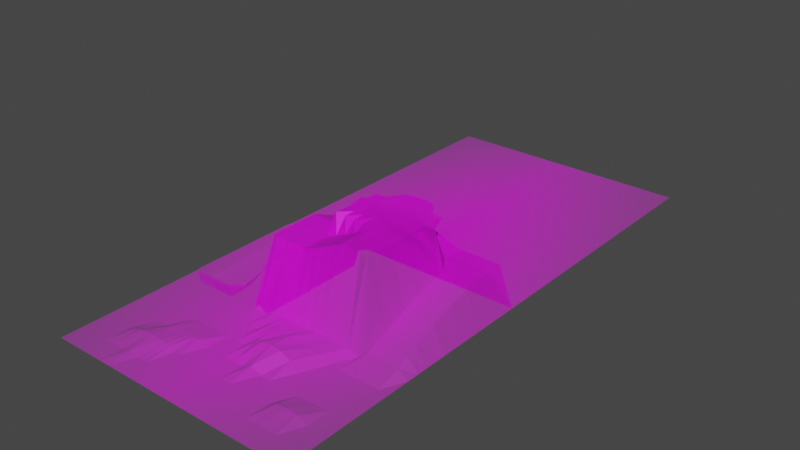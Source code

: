 # Source: Competition_2023_terrain_v2.3.blend  (saved by Blender 4.0.36; exported with 4.5.12 LTS)
import bpy
from mathutils import Matrix  # noqa: F401  (used for matrix-valued properties, if any)

bpy.ops.wm.read_factory_settings(use_empty=True)
scene = bpy.context.scene
scene.name = 'Scene'

# ---- collections
col_collection = bpy.data.collections.new('Collection'); scene.collection.children.link(col_collection)

# ---- images (referenced by path relative to the original .blend; pixels are not part of the script)
import os
ASSET_DIR = os.environ.get("B2B_ASSET_DIR", "")  # directory of the original .blend (textures are referenced by path, not embedded)
HERE = os.path.dirname(os.path.abspath(__file__))  # packed textures are extracted next to this script under _unpacked/

def load_image(name, relpath, width, height, colorspace="sRGB"):
    """Load a texture the original file referenced (path relative to the .blend, or extracted next to this script)."""
    p = next((c for c in (os.path.join(HERE, relpath), os.path.join(ASSET_DIR, relpath)) if relpath and os.path.exists(c)), "")
    if p:
        img = bpy.data.images.load(p, check_existing=True)
        img.name = name
    else:  # same state as the original file: an image datablock whose file is absent (Cycles renders it pink)
        img = bpy.data.images.new(name, width, height)
        img.source = "FILE"
        img.filepath = "//" + (relpath or name)
    img.colorspace_settings.name = colorspace
    return img
img_2023_competition_driving_surface_v0_2_png = load_image('2023_Competition_Driving_Surface_v0.2.png', '2023_Competition_Driving_Surface_v0.2.png', 1024, 1024, 'sRGB')

# ---- materials (node trees are filled in below, after node groups)
mat_2023_competition_driving_surface_v0_2 = bpy.data.materials.new('2023_Competition_Driving_Surface_v0.2')
mat_2023_competition_driving_surface_v0_2.surface_render_method = 'BLENDED'
mat_2023_competition_driving_surface_v0_2.blend_method = 'BLEND'

# ---- material node trees
mat_2023_competition_driving_surface_v0_2.use_nodes = True; mat_2023_competition_driving_surface_v0_2.node_tree.nodes.clear()
_N = mat_2023_competition_driving_surface_v0_2.node_tree.nodes; _L = mat_2023_competition_driving_surface_v0_2.node_tree.links
n0 = _N.new('ShaderNodeOutputMaterial'); n0.name = 'Material Output'; n0.location = (300, 300)
n1 = _N.new('ShaderNodeTexImage'); n1.name = 'Image Texture'; n1.location = (-200, 300)
n1.image = img_2023_competition_driving_surface_v0_2_png
n1.extension = 'CLIP'
n2 = _N.new('ShaderNodeBsdfPrincipled'); n2.name = 'Principled BSDF'; n2.location = (0, 300)
n2.distribution = 'GGX'
n2.subsurface_method = 'RANDOM_WALK_SKIN'
n2.inputs[3].default_value = 1.45
n2.inputs[27].default_value = (0.0, 0.0, 0.0, 1.0)
n2.inputs[28].default_value = 1.0
_L.new(n1.outputs[0], n2.inputs[0])
_L.new(n1.outputs[1], n2.inputs[4])
_L.new(n2.outputs[0], n0.inputs[0])
n0.is_active_output = True

# ---- world
world_world = bpy.data.worlds.new('World'); scene.world = world_world
world_world.use_nodes = True; world_world.node_tree.nodes.clear()
_N = world_world.node_tree.nodes; _L = world_world.node_tree.links
n0 = _N.new('ShaderNodeOutputWorld'); n0.name = 'World Output'; n0.location = (300, 300)
n1 = _N.new('ShaderNodeBackground'); n1.name = 'Background'; n1.location = (10, 300)
n1.inputs[0].default_value = (0.05088, 0.05088, 0.05088, 1.0)
_L.new(n1.outputs[0], n0.inputs[0])
n0.is_active_output = True
world_world.color = (0.05088, 0.05088, 0.05088)
world_world.use_sun_shadow = False
world_world.sun_shadow_jitter_overblur = 0.0

# ---- meshes
me_2023_competition_driving_surface_v0_2 = bpy.data.meshes.new('2023_Competition_Driving_Surface_v0.2')
me_2023_competition_driving_surface_v0_2.from_pydata([(-0.2307, -0.5, 0.0), (0.2307, -0.5, 0.0), (-0.2307, 0.5, 0.0), (0.2307, 0.5, 0.0), (-0.2307, 0.46, 0.0), (-0.2307, 0.42, 0.0), (-0.2307, 0.38, 0.0), (-0.2307, 0.34, 0.0), (-0.2307, 0.3, 0.0), (-0.2307, 0.26, 0.0), (-0.2307, 0.22, 0.0), (-0.2307, 0.18, 0.0), (-0.2307, 0.14, 0.0), (-0.2307, 0.1, 0.0), (-0.2307, 0.06, 0.0), (-0.2307, 0.02, 0.0), (-0.2307, -0.02, 0.0), (-0.2307, -0.03203, -0.024), (-0.2307, -0.1, -0.024), (-0.2307, -0.14, -0.024), (-0.2307, -0.18, -0.024), (-0.2307, -0.2332, -0.024), (-0.2307, -0.26, 0.0), (-0.2307, -0.3, 0.0), (-0.2307, -0.34, 0.0), (-0.2307, -0.38, 0.0), (-0.2307, -0.42, 0.0), (-0.2307, -0.46, 0.0), (-0.2122, -0.5, 0.0), (-0.1938, -0.5, 0.0), (-0.1753, -0.5, 0.0), (-0.1568, -0.5, 0.0), (-0.1384, -0.5, 0.0), (-0.1199, -0.5, 0.0), (-0.1015, -0.5, 0.0), (-0.08304, -0.5, 0.0), (-0.06458, -0.5, 0.0), (-0.04613, -0.5, 0.0), (-0.02768, -0.5, 0.0), (-0.009226, -0.5, 0.0), (0.009226, -0.5, 0.0), (0.02768, -0.5, 0.0), (0.04613, -0.5, 0.0), (0.06458, -0.5, 0.0), (0.08304, -0.5, 0.0), (0.1015, -0.5, 0.0), (0.1199, -0.5, 0.0), (0.1384, -0.5, 0.0), (0.1568, -0.5, 0.0), (0.1753, -0.5, 0.0), (0.1938, -0.5, 0.0), (0.2122, -0.5, 0.0), (0.2307, -0.46, 0.0), (0.2307, -0.42, 0.0), (0.2307, -0.38, 0.0), (0.2307, -0.34, 0.0), (0.2307, -0.3, 0.0), (0.2307, -0.26, 0.0), (0.2307, -0.22, 0.0), (0.2307, -0.18, 0.0), (0.2307, -0.14, 0.0), (0.2307, -0.1, 0.0), (0.2307, -0.06, 0.0), (0.2307, -0.02, 0.0), (0.2307, 0.02, 0.0), (0.2307, 0.06, 0.0), (0.2307, 0.1, 0.0), (0.2307, 0.14, 0.0), (0.2307, 0.18, 0.0), (0.2307, 0.22, 0.0), (0.2307, 0.26, 0.0), (0.2307, 0.3, 0.0), (0.2307, 0.34, 0.0), (0.2307, 0.38, 0.0), (0.2307, 0.42, 0.0), (0.2307, 0.46, 0.0), (0.2122, 0.5, 0.0), (0.1938, 0.5, 0.0), (0.1753, 0.5, 0.0), (0.1568, 0.5, 0.0), (0.1384, 0.5, 0.0), (0.1199, 0.5, 0.0), (0.1015, 0.5, 0.0), (0.08304, 0.5, 0.0), (0.06458, 0.5, 0.0), (0.04613, 0.5, 0.0), (0.02768, 0.5, 0.0), (0.009226, 0.5, 0.0), (-0.009226, 0.5, 0.0), (-0.02768, 0.5, 0.0), (-0.04613, 0.5, 0.0), (-0.06458, 0.5, 0.0), (-0.08304, 0.5, 0.0), (-0.1015, 0.5, 0.0), (-0.1199, 0.5, 0.0), (-0.1384, 0.5, 0.0), (-0.1568, 0.5, 0.0), (-0.1753, 0.5, 0.0), (-0.1938, 0.5, 0.0), (-0.2122, 0.5, 0.0), (-0.2122, -0.46, 0.0), (-0.2122, -0.42, 0.0), (-0.2122, -0.38, 0.0), (-0.2122, -0.34, 0.0), (-0.2122, -0.3, 0.0), (-0.2122, -0.26, 0.0), (-0.2122, -0.2332, -0.024), (-0.2122, -0.18, -0.024), (-0.2122, -0.14, -0.024), (-0.2122, -0.1, -0.024), (-0.2122, -0.03203, -0.024), (-0.2122, -0.02, 0.0), (-0.2122, 0.02, 0.0), (-0.2122, 0.06, 0.0), (-0.2122, 0.1, 0.0), (-0.2122, 0.14, 0.0), (-0.2122, 0.18, 0.0), (-0.2122, 0.22, 0.0), (-0.2122, 0.26, 0.0), (-0.2122, 0.3, 0.0), (-0.2122, 0.34, 0.0), (-0.2122, 0.38, 0.0), (-0.2122, 0.42, 0.0), (-0.2122, 0.46, 0.0), (-0.1938, -0.46, 0.0), (-0.1938, -0.42, 0.0), (-0.1938, -0.38, 0.0), (-0.1938, -0.34, 0.0), (-0.1938, -0.3, 0.0), (-0.1938, -0.26, 0.0), (-0.1938, -0.2332, -0.024), (-0.1938, -0.18, -0.024), (-0.1938, -0.14, -0.024), (-0.2018, -0.1, -0.024), (-0.1938, -0.03203, -0.024), (-0.1938, -0.02, 0.0), (-0.1938, 0.02, 0.0), (-0.1938, 0.06, 0.0), (-0.1938, 0.1, 0.0), (-0.1938, 0.14, 0.0), (-0.1938, 0.18, 0.0), (-0.1938, 0.22, 0.0), (-0.1938, 0.26, 0.0), (-0.1938, 0.3, 0.0), (-0.1938, 0.34, 0.0), (-0.1938, 0.38, 0.0), (-0.1938, 0.42, 0.0), (-0.1938, 0.46, 0.0), (-0.1753, -0.46, 0.0), (-0.1753, -0.42, 0.0), (-0.1753, -0.38, 0.0), (-0.1753, -0.34, 0.0), (-0.1753, -0.3, 0.0), (-0.1753, -0.26, 0.0), (-0.1753, -0.2332, -0.024), (-0.1753, -0.18, -0.024), (-0.1864, -0.14, -0.024), (-0.1979, -0.1, -0.024), (-0.1753, -0.03203, -0.024), (-0.1753, -0.02, 0.0), (-0.1753, 0.02, 0.0), (-0.1753, 0.06, 0.0), (-0.1753, 0.1, 0.0), (-0.1753, 0.14, 0.0), (-0.1753, 0.18, 0.0), (-0.1753, 0.22, 0.0), (-0.1753, 0.26, 0.0), (-0.1753, 0.3, 0.0), (-0.1753, 0.34, 0.0), (-0.1753, 0.38, 0.0), (-0.1753, 0.42, 0.0), (-0.1753, 0.46, 0.0), (-0.1568, -0.46, 0.0), (-0.1568, -0.42, 0.006189), (-0.1568, -0.38, 0.0), (-0.1568, -0.34, 0.0), (-0.1568, -0.3, 0.0), (-0.1568, -0.26, 0.0), (-0.1568, -0.2332, -0.024), (-0.162, -0.18, -0.024), (-0.1807, -0.14, -0.024), (-0.1935, -0.1, -0.024), (-0.1568, -0.03203, -0.024), (-0.1568, -0.02, 0.0), (-0.1568, 0.02, 0.0), (-0.1568, 0.06, 0.0), (-0.1568, 0.1, 0.0), (-0.1568, 0.14, 0.0), (-0.1568, 0.18, 0.0), (-0.1568, 0.22, 0.0), (-0.1568, 0.26, 0.0), (-0.1568, 0.3, 0.0), (-0.1568, 0.34, 0.0), (-0.1568, 0.38, 0.0), (-0.1568, 0.42, 0.0), (-0.1568, 0.46, 0.0), (-0.1384, -0.46, 0.0), (-0.1384, -0.42, 0.01086), (-0.1384, -0.38, 0.0), (-0.1384, -0.34, 0.0), (-0.1384, -0.3, 0.0), (-0.1384, -0.26, 0.0), (-0.1303, -0.22, 0.0), (-0.1439, -0.18, 0.0), (-0.1631, -0.14, 0.0), (-0.175, -0.1, 0.0), (-0.1444, -0.06, 0.0), (-0.1384, -0.02, 0.0), (-0.1384, 0.02, 0.0), (-0.1384, 0.06, 0.0), (-0.1384, 0.1, 0.0), (-0.1384, 0.14, 0.0), (-0.1384, 0.18, 0.0), (-0.1384, 0.22, 0.0), (-0.1384, 0.26, 0.0), (-0.1384, 0.3, 0.0), (-0.1384, 0.34, 0.0), (-0.1384, 0.38, 0.0), (-0.1384, 0.42, 0.0), (-0.1384, 0.46, 0.0), (-0.1199, -0.46, 0.004447), (-0.1199, -0.42, 0.01202), (-0.1199, -0.38, 0.007495), (-0.1199, -0.34, 0.0), (-0.1199, -0.3, 0.0), (-0.1199, -0.26, 0.0), (-0.1199, -0.22, 0.0), (-0.1336, -0.18, 0.0), (-0.1527, -0.14, 0.0), (-0.1647, -0.1, 0.0), (-0.134, -0.06, 0.0), (-0.1199, -0.02, 0.0), (-0.1199, 0.02, 0.0), (-0.1199, 0.06, 0.0), (-0.1199, 0.1, 0.0), (-0.1199, 0.14, 0.0), (-0.1199, 0.18, 0.0), (-0.1199, 0.22, 0.0), (-0.1199, 0.26, 0.0), (-0.1199, 0.3, 0.0), (-0.1199, 0.34, 0.0), (-0.1199, 0.38, 0.0), (-0.1199, 0.42, 0.0), (-0.1199, 0.46, 0.0), (-0.1015, -0.46, 0.0), (-0.1015, -0.42, 0.01086), (-0.1015, -0.38, 0.005855), (-0.1015, -0.34, 0.0), (-0.1015, -0.3, 0.0), (-0.1015, -0.26, 0.0), (-0.1015, -0.22, 0.0), (-0.1151, -0.18, 0.0), (-0.1343, -0.14, 0.0), (-0.1462, -0.1, 0.0), (-0.1155, -0.06, 0.0), (-0.1015, -0.02, 0.0), (-0.1015, 0.02, 0.0), (-0.1015, 0.06, 0.0), (-0.1015, 0.1, 0.0), (-0.1015, 0.14, 0.0), (-0.1015, 0.18, 0.0), (-0.1015, 0.22, 0.0), (-0.1015, 0.26, 0.0), (-0.1015, 0.3, 0.0), (-0.1015, 0.34, 0.0), (-0.1015, 0.38, 0.0), (-0.1015, 0.42, 0.0), (-0.1015, 0.46, 0.0), (-0.08304, -0.46, 0.0), (-0.08304, -0.42, 0.006189), (-0.08304, -0.38, 0.006109), (-0.08304, -0.34, 0.0), (-0.08304, -0.3, 0.0), (-0.08304, -0.26, 0.0), (-0.08304, -0.2332, -0.024), (-0.1005, -0.18, -0.024), (-0.1197, -0.14, -0.024), (-0.1316, -0.1, -0.024), (-0.08304, -0.03203, -0.024), (-0.08304, -0.02, 0.0), (-0.08304, 0.02, 0.0), (-0.08304, 0.06, 0.0), (-0.08304, 0.1, 0.0), (-0.08304, 0.14, 0.0), (-0.08304, 0.18, 0.0), (-0.08304, 0.22, 0.0), (-0.08304, 0.26, 0.0), (-0.08304, 0.3, 0.0), (-0.08304, 0.34, 0.0), (-0.08304, 0.38, 0.0), (-0.08304, 0.42, 0.0), (-0.08304, 0.46, 0.0), (-0.06458, -0.46, 0.0), (-0.06458, -0.42, 0.0), (-0.06458, -0.38, 0.005855), (-0.06458, -0.34, 0.0), (-0.06458, -0.3, 0.0), (-0.06458, -0.26, 0.0), (-0.057, -0.22, 0.1196), (-0.057, -0.18, 0.1196), (-0.057, -0.14, 0.1196), (-0.057, -0.1, 0.1037), (-0.057, -0.06, 0.1037), (-0.06458, -0.02, 0.1037), (-0.06458, 0.02, 0.0), (-0.06458, 0.06, 0.0), (-0.06458, 0.1, 0.0), (-0.06458, 0.14, 0.0), (-0.06458, 0.18, 0.0), (-0.06458, 0.22, 0.0), (-0.06458, 0.26, 0.0), (-0.06458, 0.3, 0.0), (-0.06458, 0.34, 0.0), (-0.06458, 0.38, 0.0), (-0.06458, 0.42, 0.0), (-0.06458, 0.46, 0.0), (-0.04613, -0.46, 0.0), (-0.04613, -0.42, 0.0), (-0.04613, -0.38, -0.0005588), (-0.04613, -0.34, 0.0), (-0.04613, -0.3, 0.0), (-0.04613, -0.26, 0.0), (-0.04613, -0.22, 0.1196), (-0.04613, -0.18, 0.1196), (-0.04613, -0.14, 0.1196), (-0.04613, -0.1, 0.1037), (-0.04613, -0.06, 0.1037), (-0.04613, -0.02, 0.1037), (-0.04613, 0.02, 0.0), (-0.04613, 0.06, 0.0), (-0.04613, 0.1, 0.0), (-0.04613, 0.14, 0.0), (-0.04613, 0.18, 0.0), (-0.04613, 0.22, 0.0), (-0.04613, 0.26, 0.0), (-0.04613, 0.3, 0.0), (-0.04613, 0.34, 0.0), (-0.04613, 0.38, 0.0), (-0.04613, 0.42, 0.0), (-0.04613, 0.46, 0.0), (-0.02768, -0.46, 0.0), (-0.02768, -0.42, 0.0), (-0.02768, -0.38, 0.0), (-0.02768, -0.34, 0.0), (-0.02768, -0.3, 0.0), (-0.02768, -0.26, 0.007614), (-0.02768, -0.22, 0.1196), (-0.02768, -0.18, 0.1196), (-0.02768, -0.14, 0.1196), (-0.02768, -0.1, 0.1037), (-0.02768, -0.06, 0.1037), (-0.02768, -0.02, 0.1037), (-0.02768, 0.02, 0.0), (-0.02768, 0.06, 0.0), (-0.02768, 0.1, 0.0), (-0.02768, 0.14, 0.0), (-0.02768, 0.18, 0.0), (-0.02768, 0.22, 0.0), (-0.02768, 0.26, 0.0), (-0.02768, 0.3, 0.0), (-0.02768, 0.34, 0.0), (-0.02768, 0.38, 0.0), (-0.02768, 0.42, 0.0), (-0.02768, 0.46, 0.0), (-0.009226, -0.46, 0.0), (-0.009226, -0.42, 0.0), (-0.009226, -0.38, 0.0), (-0.009226, -0.34, 0.0), (-0.009226, -0.3, 0.01007), (-0.009226, -0.26, 0.00927), (-0.009226, -0.22, 0.1196), (-0.009226, -0.18, 0.1196), (-0.009226, -0.14, 0.1196), (-0.009226, -0.1, 0.1037), (-0.009226, -0.06, 0.1037), (-0.009226, -0.02, 0.1037), (-0.009226, 0.02, 0.0), (-0.009226, 0.06, 0.0), (-0.009226, 0.1, 0.0), (-0.009226, 0.14, 0.0), (-0.009226, 0.18, 0.0), (-0.009226, 0.22, 0.0), (-0.009226, 0.26, 0.0), (-0.009226, 0.3, 0.0), (-0.009226, 0.34, 0.0), (-0.009226, 0.38, 0.0), (-0.009226, 0.42, 0.0), (-0.009226, 0.46, 0.0), (0.009226, -0.46, 0.0), (0.009226, -0.42, 0.0), (0.009226, -0.38, 0.0), (0.009226, -0.34, 0.0117), (0.009226, -0.3, 0.01226), (0.009226, -0.26, 0.00927), (0.009226, -0.22, 0.1196), (0.009226, -0.18, 0.1196), (0.009226, -0.14, 0.152), (0.009226, -0.0683, 0.1493), (0.009226, -0.06, 0.1037), (0.009226, -0.02, 0.1037), (0.009226, 0.02, 0.0), (0.009226, 0.06, 0.0), (0.009226, 0.1, 0.0), (0.009226, 0.14, 0.0), (0.009226, 0.18, 0.0), (0.009226, 0.22, 0.0), (0.009226, 0.26, 0.0), (0.009226, 0.3, 0.0), (0.009226, 0.34, 0.0), (0.009226, 0.38, 0.0), (0.009226, 0.42, 0.0), (0.009226, 0.46, 0.0), (0.02768, -0.46, 0.0), (0.02768, -0.42, 0.0), (0.02768, -0.38, 0.0), (0.02768, -0.34, 0.02052), (0.02768, -0.3, 0.01226), (0.02768, -0.26, 0.00927), (0.02768, -0.22, 0.1268), (0.02768, -0.18, 0.1268), (0.02768, -0.14, 0.152), (0.02768, -0.0683, 0.1493), (0.02768, -0.06, 0.1018), (0.02768, -0.02, 0.1018), (0.02768, 0.02, 0.0), (0.02768, 0.06, 0.0), (0.02768, 0.1, 0.0), (0.02768, 0.14, 0.0), (0.02768, 0.18, 0.0), (0.02768, 0.22, 0.0), (0.02768, 0.26, 0.0), (0.02768, 0.3, 0.0), (0.02768, 0.34, 0.0), (0.02768, 0.38, 0.0), (0.02768, 0.42, 0.0), (0.02768, 0.46, 0.0), (0.04613, -0.46, 0.0), (0.04613, -0.42, 0.0), (0.04613, -0.38, 0.0084), (0.04613, -0.34, 0.02271), (0.04613, -0.3, 0.01795), (0.04613, -0.26, 0.00927), (0.04613, -0.22, 0.1345), (0.04613, -0.18, 0.1345), (0.04613, -0.14, 0.152), (0.04613, -0.04177, 0.1493), (0.04613, -0.06, 0.1008), (0.04613, -0.02, 0.1008), (0.04613, 0.02, 0.0), (0.04613, 0.06, 0.0), (0.04613, 0.1, 0.0), (0.04613, 0.14, 0.0), (0.04613, 0.18, 0.0), (0.04613, 0.22, 0.0), (0.04613, 0.26, 0.0), (0.04613, 0.3, 0.0), (0.04613, 0.34, 0.0), (0.04613, 0.38, 0.0), (0.04613, 0.42, 0.0), (0.04613, 0.46, 0.0), (0.06458, -0.46, 0.0), (0.06458, -0.42, 0.0), (0.06458, -0.38, 0.0), (0.06458, -0.34, 0.02052), (0.06458, -0.3, 0.01226), (0.06458, -0.26, 0.00927), (0.06458, -0.22, 0.143), (0.06458, -0.18, 0.143), (0.06458, -0.14, 0.152), (0.06458, -0.03727, 0.1493), (0.06458, -0.06, 0.09768), (0.06458, -0.02, 0.09768), (0.06458, 0.02, 0.0), (0.06458, 0.06, 0.0), (0.06458, 0.1, 0.0), (0.06458, 0.14, 0.0), (0.06458, 0.18, 0.0), (0.06458, 0.22, 0.0), (0.06458, 0.26, 0.0), (0.06458, 0.3, 0.0), (0.06458, 0.34, 0.0), (0.06458, 0.38, 0.0), (0.06458, 0.42, 0.0), (0.06458, 0.46, 0.0), (0.08304, -0.46, 0.0), (0.08304, -0.42, 0.0), (0.08304, -0.38, 0.0), (0.08304, -0.34, 0.0117), (0.08304, -0.3, 0.01226), (0.08304, -0.26, 0.00927), (0.08304, -0.22, 0.152), (0.08304, -0.18, 0.152), (0.08304, -0.14, 0.152), (0.08304, -0.03727, 0.1493), (0.08304, -0.06, 0.09371), (0.08304, -0.02, 0.09371), (0.08304, 0.02, 0.0), (0.08304, 0.06, 0.0), (0.08304, 0.1, 0.0), (0.08304, 0.14, 0.0), (0.08304, 0.18, 0.0), (0.08304, 0.22, 0.0), (0.08304, 0.26, 0.0), (0.08304, 0.3, 0.0), (0.08304, 0.34, 0.0), (0.08304, 0.38, 0.0), (0.08304, 0.42, 0.0), (0.08304, 0.46, 0.0), (0.1015, -0.46, 0.0), (0.1015, -0.42, 0.0), (0.1015, -0.38, 0.0), (0.1015, -0.34, 0.0), (0.1015, -0.3, 0.01007), (0.1015, -0.26, 0.00927), (0.1015, -0.22, 0.152), (0.1015, -0.18, 0.152), (0.1015, -0.14, 0.152), (0.1015, -0.04177, 0.1493), (0.1015, -0.06, 0.08732), (0.1015, -0.02, 0.08732), (0.1015, 0.02, 0.0), (0.1015, 0.06, 0.0), (0.1015, 0.1, 0.0), (0.1015, 0.14, 0.0), (0.1015, 0.18, 0.0), (0.1015, 0.22, 0.0), (0.1015, 0.26, 0.0), (0.1015, 0.3, 0.0), (0.1015, 0.34, 0.0), (0.1015, 0.38, 0.0), (0.1015, 0.42, 0.0), (0.1015, 0.46, 0.0), (0.1199, -0.46, 0.0), (0.1199, -0.42, 0.0), (0.1199, -0.38, 0.0), (0.1199, -0.34, 0.0), (0.1199, -0.3, 0.0), (0.1199, -0.26, 0.007614), (0.1199, -0.22, 0.152), (0.1199, -0.18, 0.152), (0.1199, -0.14, 0.152), (0.1199, -0.0683, 0.1493), (0.1199, -0.06, 0.07981), (0.1199, -0.02, 0.07981), (0.1199, 0.02, 0.0), (0.1199, 0.06, 0.0), (0.1199, 0.1, 0.0), (0.1199, 0.14, 0.0), (0.1199, 0.18, 0.0), (0.1199, 0.22, 0.0), (0.1199, 0.26, 0.0), (0.1199, 0.3, 0.0), (0.1199, 0.34, 0.0), (0.1199, 0.38, 0.0), (0.1199, 0.42, 0.0), (0.1199, 0.46, 0.0), (0.1384, -0.46, 0.0), (0.1384, -0.42, 0.008523), (0.1384, -0.38, 0.0), (0.1384, -0.34, 0.0), (0.1384, -0.3, 0.0), (0.1384, -0.26, 0.0), (0.1384, -0.22, 0.152), (0.1384, -0.18, 0.152), (0.1384, -0.14, 0.152), (0.1384, -0.0683, 0.1489), (0.1384, -0.06, 0.07512), (0.1384, -0.02, 0.07512), (0.1384, 0.02, 0.0), (0.1384, 0.06, 0.0), (0.1384, 0.1, 0.0), (0.1384, 0.14, 0.0), (0.1384, 0.18, 0.0), (0.1384, 0.22, 0.0), (0.1384, 0.26, 0.0), (0.1384, 0.3, 0.0), (0.1384, 0.34, 0.0), (0.1384, 0.38, 0.0), (0.1384, 0.42, 0.0), (0.1384, 0.46, 0.0), (0.1568, -0.46, 0.0), (0.1568, -0.42, 0.01038), (0.1568, -0.38, 0.0), (0.1568, -0.34, 0.0), (0.1568, -0.3, 0.0), (0.1568, -0.26, 0.01408), (0.1568, -0.22, 0.03011), (0.1568, -0.18, 0.04656), (0.1568, -0.14, 0.05966), (0.1568, -0.1, 0.06994), (0.1568, -0.06, 0.07512), (0.1568, -0.02, 0.07512), (0.1568, 0.02, 0.0), (0.1568, 0.06, 0.0), (0.1568, 0.1, 0.0), (0.1568, 0.14, 0.0), (0.1568, 0.18, 0.0), (0.1568, 0.22, 0.0), (0.1568, 0.26, 0.0), (0.1568, 0.3, 0.0), (0.1568, 0.34, 0.0), (0.1568, 0.38, 0.0), (0.1568, 0.42, 0.0), (0.1568, 0.46, 0.0), (0.1753, -0.46, 0.0), (0.1753, -0.42, 0.008523), (0.1753, -0.38, 0.0), (0.1753, -0.34, 0.0), (0.1753, -0.3, 0.0), (0.1753, -0.26, 0.01408), (0.1753, -0.22, 0.03011), (0.1753, -0.18, 0.04656), (0.1753, -0.14, 0.05966), (0.1753, -0.1, 0.06994), (0.1753, -0.06, 0.07512), (0.1753, -0.02, 0.07512), (0.1753, 0.02, 0.0), (0.1753, 0.06, 0.0), (0.1753, 0.1, 0.0), (0.1753, 0.14, 0.0), (0.1753, 0.18, 0.0), (0.1753, 0.22, 0.0), (0.1753, 0.26, 0.0), (0.1753, 0.3, 0.0), (0.1753, 0.34, 0.0), (0.1753, 0.38, 0.0), (0.1753, 0.42, 0.0), (0.1753, 0.46, 0.0), (0.1938, -0.46, 0.0), (0.1938, -0.42, 0.0), (0.1938, -0.38, 0.0), (0.1938, -0.34, 0.0), (0.1938, -0.3, 0.0), (0.1938, -0.26, 0.01408), (0.1938, -0.22, 0.03011), (0.1938, -0.18, 0.04656), (0.1938, -0.14, 0.05966), (0.1938, -0.1, 0.06994), (0.1938, -0.06, 0.07512), (0.1938, -0.02, 0.07512), (0.1938, 0.02, 0.0), (0.1938, 0.06, 0.0), (0.1938, 0.1, 0.0), (0.1938, 0.14, 0.0), (0.1938, 0.18, 0.0), (0.1938, 0.22, 0.0), (0.1938, 0.26, 0.0), (0.1938, 0.3, 0.0), (0.1938, 0.34, 0.0), (0.1938, 0.38, 0.0), (0.1938, 0.42, 0.0), (0.1938, 0.46, 0.0), (0.2122, -0.46, 0.0), (0.2122, -0.42, 0.0), (0.2122, -0.38, 0.0), (0.2122, -0.34, 0.0), (0.2122, -0.3, 0.0), (0.2122, -0.26, 0.01408), (0.2122, -0.22, 0.03011), (0.2122, -0.18, 0.04656), (0.2122, -0.14, 0.05966), (0.2122, -0.1, 0.06994), (0.2122, -0.06, 0.07512), (0.2122, -0.02, 0.07512), (0.2122, 0.02, 0.0), (0.2122, 0.06, 0.0), (0.2122, 0.1, 0.0), (0.2122, 0.14, 0.0), (0.2122, 0.18, 0.0), (0.2122, 0.22, 0.0), (0.2122, 0.26, 0.0), (0.2122, 0.3, 0.0), (0.2122, 0.34, 0.0), (0.2122, 0.38, 0.0), (0.2122, 0.42, 0.0), (0.2122, 0.46, 0.0), (-0.09226, -0.5, 0.0), (-0.09226, 0.5, 0.0), (-0.09226, -0.46, 0.0), (-0.09226, -0.42, 0.009204), (-0.09226, -0.38, 0.006109), (-0.09226, -0.34, 0.0), (-0.09226, -0.3, 0.0), (-0.09226, -0.26, 0.0), (-0.0995, -0.22, 0.0), (-0.1131, -0.18, 0.0), (-0.1323, -0.14, 0.0), (-0.1442, -0.1, 0.0), (-0.114, -0.06, 0.0), (-0.09226, -0.02, 0.0), (-0.09226, 0.02, 0.0), (-0.09226, 0.06, 0.0), (-0.09226, 0.1, 0.0), (-0.09226, 0.14, 0.0), (-0.09226, 0.18, 0.0), (-0.09226, 0.22, 0.0), (-0.09226, 0.26, 0.0), (-0.09226, 0.3, 0.0), (-0.09226, 0.34, 0.0), (-0.09226, 0.38, 0.0), (-0.09226, 0.42, 0.0), (-0.09226, 0.46, 0.0), (-0.2307, -0.008182, 0.0), (0.2307, -0.008182, 0.0), (-0.2122, -0.008182, 0.0), (-0.1938, -0.008182, 0.0), (-0.1753, -0.008182, 0.0), (-0.1568, -0.008182, 0.0), (-0.1384, -0.008182, 0.0), (-0.1199, -0.008182, 0.0), (-0.1015, -0.008182, 0.0), (-0.08304, -0.008182, 0.0), (-0.06458, -0.008182, 0.0), (-0.04613, -0.008182, 0.0), (-0.02768, -0.008182, 0.0), (-0.009226, -0.008182, 0.0), (0.009226, -0.008182, 0.0), (0.02768, -0.008182, 0.0), (0.04613, -0.008182, 0.0), (0.06458, -0.008182, 0.0), (0.08304, -0.008182, 0.0), (0.1015, -0.008182, 0.0), (0.1199, -0.008182, 0.0), (0.1384, -0.008182, 0.0), (0.1568, -0.008182, 0.0), (0.1753, -0.008182, 0.0), (0.1938, -0.008182, 0.0), (0.2122, -0.008182, 0.0), (-0.09226, -0.008182, 0.0), (-0.2307, -0.2381, 0.0), (0.2307, -0.2381, 0.0), (-0.2122, -0.2381, 0.0), (-0.1938, -0.2381, 0.0), (-0.1753, -0.2381, 0.0), (-0.1568, -0.2381, 0.0), (-0.1384, -0.2381, 0.0), (-0.1199, -0.2381, 0.0), (-0.1015, -0.2381, 0.0), (-0.08304, -0.2381, 0.0), (-0.05476, -0.2279, 0.1196), (-0.04613, -0.2299, 0.1196), (-0.02768, -0.2299, 0.1196), (-0.009226, -0.2299, 0.1196), (0.009226, -0.2299, 0.1196), (0.02768, -0.2299, 0.1268), (0.04613, -0.2299, 0.1345), (0.06458, -0.2299, 0.143), (0.08304, -0.2299, 0.152), (0.1015, -0.2299, 0.152), (0.1199, -0.2299, 0.152), (0.1384, -0.2381, 0.152), (0.1568, -0.2381, 0.02414), (0.1753, -0.2381, 0.02414), (0.1938, -0.2381, 0.02414), (0.2122, -0.2381, 0.02414), (-0.09226, -0.2381, 0.0), (-0.1472, -0.5, 0.0), (-0.1472, 0.5, 0.0), (-0.1472, -0.46, 0.0), (-0.1472, -0.42, 0.009308), (-0.1472, -0.38, 0.0), (-0.1472, -0.34, 0.0), (-0.1472, -0.3, 0.0), (-0.1472, -0.26, 0.0), (-0.1317, -0.22, 0.0), (-0.1453, -0.18, 0.0), (-0.1645, -0.14, 0.0), (-0.1764, -0.1, 0.0), (-0.1457, -0.06, 0.0), (-0.1427, -0.02, 0.0), (-0.1472, 0.02, 0.0), (-0.1472, 0.06, 0.0), (-0.1472, 0.1, 0.0), (-0.1472, 0.14, 0.0), (-0.1472, 0.18, 0.0), (-0.1472, 0.22, 0.0), (-0.1472, 0.26, 0.0), (-0.1472, 0.3, 0.0), (-0.1472, 0.34, 0.0), (-0.1472, 0.38, 0.0), (-0.1472, 0.42, 0.0), (-0.1472, 0.46, 0.0), (-0.1472, -0.008182, 0.0), (-0.1472, -0.2381, 0.0), (-0.07381, -0.5, 0.0), (-0.07381, 0.5, 0.0), (-0.07381, -0.46, 0.0), (-0.07381, -0.42, 0.0), (-0.07381, -0.38, 0.006109), (-0.07381, -0.34, 0.0), (-0.07381, -0.3, 0.0), (-0.07381, -0.26, 0.0), (-0.07381, -0.2332, -0.024), (-0.07381, -0.18, -0.024), (-0.07381, -0.14, -0.024), (-0.07381, -0.1, -0.024), (-0.07381, -0.03203, -0.024), (-0.07381, -0.02, 0.0), (-0.07381, 0.02, 0.0), (-0.07381, 0.06, 0.0), (-0.07381, 0.1, 0.0), (-0.07381, 0.14, 0.0), (-0.07381, 0.18, 0.0), (-0.07381, 0.22, 0.0), (-0.07381, 0.26, 0.0), (-0.07381, 0.3, 0.0), (-0.07381, 0.34, 0.0), (-0.07381, 0.38, 0.0), (-0.07381, 0.42, 0.0), (-0.07381, 0.46, 0.0), (-0.07381, -0.008182, 0.0), (-0.07381, -0.2381, 0.0), (-0.009226, -0.16, 0.1196), (0.08304, -0.16, 0.152), (0.009226, -0.16, 0.153), (0.02768, -0.16, 0.152), (0.04613, -0.16, 0.152), (0.06458, -0.16, 0.152), (-2.794e-09, -0.16, 0.1275), (-2.794e-09, -0.14, 0.1275), (-2.794e-09, -0.1, 0.127), (0.2307, -0.08604, 0.0), (0.009226, -0.08604, 0.1374), (0.02768, -0.08604, 0.1374), (0.04613, -0.06867, 0.1374), (0.06458, -0.06236, 0.1374), (0.08304, -0.06236, 0.1374), (0.1015, -0.06867, 0.1374), (0.1199, -0.08604, 0.1374), (0.1384, -0.08604, 0.1374), (0.1568, -0.08604, 0.07175), (0.1753, -0.08604, 0.07175), (0.1938, -0.08604, 0.07175), (0.2122, -0.08604, 0.07175), (-0.2307, -0.03203, 0.001685), (-0.2307, -0.1, 0.001685), (-0.2307, -0.14, 0.001685), (-0.2307, -0.18, 0.001685), (-0.2307, -0.2332, 0.001685)], [(818, 814), (814, 815), (815, 816), (816, 817), (813, 817), (812, 818), (818, 819)], [(675, 75, 3, 76), (4, 123, 99, 2), (123, 147, 98, 99), (147, 171, 97, 98), (171, 195, 96, 97), (781, 219, 95, 757), (219, 243, 94, 95), (243, 267, 93, 94), (701, 291, 92, 677), (809, 315, 91, 785), (315, 339, 90, 91), (339, 363, 89, 90), (363, 387, 88, 89), (387, 411, 87, 88), (411, 435, 86, 87), (435, 459, 85, 86), (459, 483, 84, 85), (483, 507, 83, 84), (507, 531, 82, 83), (531, 555, 81, 82), (555, 579, 80, 81), (579, 603, 79, 80), (603, 627, 78, 79), (627, 651, 77, 78), (651, 675, 76, 77), (0, 28, 100, 27), (27, 100, 101, 26), (26, 101, 102, 25), (25, 102, 103, 24), (24, 103, 104, 23), (23, 104, 105, 22), (729, 731, 106, 21), (21, 106, 107, 20), (20, 107, 108, 19), (19, 108, 109, 18), (18, 109, 110, 17), (17, 110, 111, 16), (702, 704, 112, 15), (15, 112, 113, 14), (14, 113, 114, 13), (13, 114, 115, 12), (12, 115, 116, 11), (11, 116, 117, 10), (10, 117, 118, 9), (9, 118, 119, 8), (8, 119, 120, 7), (7, 120, 121, 6), (6, 121, 122, 5), (5, 122, 123, 4), (28, 29, 124, 100), (100, 124, 125, 101), (101, 125, 126, 102), (102, 126, 127, 103), (103, 127, 128, 104), (104, 128, 129, 105), (731, 732, 130, 106), (106, 130, 131, 107), (107, 131, 132, 108), (108, 132, 133, 109), (109, 133, 134, 110), (110, 134, 135, 111), (704, 705, 136, 112), (112, 136, 137, 113), (113, 137, 138, 114), (114, 138, 139, 115), (115, 139, 140, 116), (116, 140, 141, 117), (117, 141, 142, 118), (118, 142, 143, 119), (119, 143, 144, 120), (120, 144, 145, 121), (121, 145, 146, 122), (122, 146, 147, 123), (29, 30, 148, 124), (124, 148, 149, 125), (125, 149, 150, 126), (126, 150, 151, 127), (127, 151, 152, 128), (128, 152, 153, 129), (732, 733, 154, 130), (130, 154, 155, 131), (131, 155, 156, 132), (132, 156, 157, 133), (133, 157, 158, 134), (134, 158, 159, 135), (705, 706, 160, 136), (136, 160, 161, 137), (137, 161, 162, 138), (138, 162, 163, 139), (139, 163, 164, 140), (140, 164, 165, 141), (141, 165, 166, 142), (142, 166, 167, 143), (143, 167, 168, 144), (144, 168, 169, 145), (145, 169, 170, 146), (146, 170, 171, 147), (30, 31, 172, 148), (148, 172, 173, 149), (149, 173, 174, 150), (150, 174, 175, 151), (151, 175, 176, 152), (152, 176, 177, 153), (733, 734, 178, 154), (154, 178, 179, 155), (155, 179, 180, 156), (156, 180, 181, 157), (157, 181, 182, 158), (158, 182, 183, 159), (706, 707, 184, 160), (160, 184, 185, 161), (161, 185, 186, 162), (162, 186, 187, 163), (163, 187, 188, 164), (164, 188, 189, 165), (165, 189, 190, 166), (166, 190, 191, 167), (167, 191, 192, 168), (168, 192, 193, 169), (169, 193, 194, 170), (170, 194, 195, 171), (756, 32, 196, 758), (758, 196, 197, 759), (759, 197, 198, 760), (760, 198, 199, 761), (761, 199, 200, 762), (762, 200, 201, 763), (783, 735, 202, 764), (764, 202, 203, 765), (765, 203, 204, 766), (766, 204, 205, 767), (767, 205, 206, 768), (768, 206, 207, 769), (782, 708, 208, 770), (770, 208, 209, 771), (771, 209, 210, 772), (772, 210, 211, 773), (773, 211, 212, 774), (774, 212, 213, 775), (775, 213, 214, 776), (776, 214, 215, 777), (777, 215, 216, 778), (778, 216, 217, 779), (779, 217, 218, 780), (780, 218, 219, 781), (32, 33, 220, 196), (196, 220, 221, 197), (197, 221, 222, 198), (198, 222, 223, 199), (199, 223, 224, 200), (200, 224, 225, 201), (735, 736, 226, 202), (202, 226, 227, 203), (203, 227, 228, 204), (204, 228, 229, 205), (205, 229, 230, 206), (206, 230, 231, 207), (708, 709, 232, 208), (208, 232, 233, 209), (209, 233, 234, 210), (210, 234, 235, 211), (211, 235, 236, 212), (212, 236, 237, 213), (213, 237, 238, 214), (214, 238, 239, 215), (215, 239, 240, 216), (216, 240, 241, 217), (217, 241, 242, 218), (218, 242, 243, 219), (33, 34, 244, 220), (220, 244, 245, 221), (221, 245, 246, 222), (222, 246, 247, 223), (223, 247, 248, 224), (224, 248, 249, 225), (736, 737, 250, 226), (226, 250, 251, 227), (227, 251, 252, 228), (228, 252, 253, 229), (229, 253, 254, 230), (230, 254, 255, 231), (709, 710, 256, 232), (232, 256, 257, 233), (233, 257, 258, 234), (234, 258, 259, 235), (235, 259, 260, 236), (236, 260, 261, 237), (237, 261, 262, 238), (238, 262, 263, 239), (239, 263, 264, 240), (240, 264, 265, 241), (241, 265, 266, 242), (242, 266, 267, 243), (676, 35, 268, 678), (678, 268, 269, 679), (679, 269, 270, 680), (680, 270, 271, 681), (681, 271, 272, 682), (682, 272, 273, 683), (755, 738, 274, 684), (684, 274, 275, 685), (685, 275, 276, 686), (686, 276, 277, 687), (687, 277, 278, 688), (688, 278, 279, 689), (728, 711, 280, 690), (690, 280, 281, 691), (691, 281, 282, 692), (692, 282, 283, 693), (693, 283, 284, 694), (694, 284, 285, 695), (695, 285, 286, 696), (696, 286, 287, 697), (697, 287, 288, 698), (698, 288, 289, 699), (699, 289, 290, 700), (700, 290, 291, 701), (784, 36, 292, 786), (786, 292, 293, 787), (787, 293, 294, 788), (788, 294, 295, 789), (789, 295, 296, 790), (790, 296, 297, 791), (811, 739, 298, 792), (792, 298, 299, 793), (793, 299, 300, 794), (794, 300, 301, 795), (795, 301, 302, 796), (796, 302, 303, 797), (810, 712, 304, 798), (798, 304, 305, 799), (799, 305, 306, 800), (800, 306, 307, 801), (801, 307, 308, 802), (802, 308, 309, 803), (803, 309, 310, 804), (804, 310, 311, 805), (805, 311, 312, 806), (806, 312, 313, 807), (807, 313, 314, 808), (808, 314, 315, 809), (36, 37, 316, 292), (292, 316, 317, 293), (293, 317, 318, 294), (294, 318, 319, 295), (295, 319, 320, 296), (296, 320, 321, 297), (739, 740, 322, 298), (298, 322, 323, 299), (299, 323, 324, 300), (300, 324, 325, 301), (301, 325, 326, 302), (302, 326, 327, 303), (712, 713, 328, 304), (304, 328, 329, 305), (305, 329, 330, 306), (306, 330, 331, 307), (307, 331, 332, 308), (308, 332, 333, 309), (309, 333, 334, 310), (310, 334, 335, 311), (311, 335, 336, 312), (312, 336, 337, 313), (313, 337, 338, 314), (314, 338, 339, 315), (37, 38, 340, 316), (316, 340, 341, 317), (317, 341, 342, 318), (318, 342, 343, 319), (319, 343, 344, 320), (320, 344, 345, 321), (740, 741, 346, 322), (322, 346, 347, 323), (323, 347, 348, 324), (324, 348, 349, 325), (325, 349, 350, 326), (326, 350, 351, 327), (713, 714, 352, 328), (328, 352, 353, 329), (329, 353, 354, 330), (330, 354, 355, 331), (331, 355, 356, 332), (332, 356, 357, 333), (333, 357, 358, 334), (334, 358, 359, 335), (335, 359, 360, 336), (336, 360, 361, 337), (337, 361, 362, 338), (338, 362, 363, 339), (38, 39, 364, 340), (340, 364, 365, 341), (341, 365, 366, 342), (342, 366, 367, 343), (343, 367, 368, 344), (344, 368, 369, 345), (741, 742, 370, 346), (346, 370, 371, 347), (347, 371, 812, 372, 348), (348, 372, 373, 349), (349, 373, 374, 350), (350, 374, 375, 351), (714, 715, 376, 352), (352, 376, 377, 353), (353, 377, 378, 354), (354, 378, 379, 355), (355, 379, 380, 356), (356, 380, 381, 357), (357, 381, 382, 358), (358, 382, 383, 359), (359, 383, 384, 360), (360, 384, 385, 361), (361, 385, 386, 362), (362, 386, 387, 363), (39, 40, 388, 364), (364, 388, 389, 365), (365, 389, 390, 366), (366, 390, 391, 367), (367, 391, 392, 368), (368, 392, 393, 369), (742, 743, 394, 370), (370, 394, 395, 371), (371, 395, 814, 396, 819, 372, 812), (373, 372, 819, 820), (397, 820, 819, 396), (374, 398, 399, 375), (715, 716, 400, 376), (376, 400, 401, 377), (377, 401, 402, 378), (378, 402, 403, 379), (379, 403, 404, 380), (380, 404, 405, 381), (381, 405, 406, 382), (382, 406, 407, 383), (383, 407, 408, 384), (384, 408, 409, 385), (385, 409, 410, 386), (386, 410, 411, 387), (40, 41, 412, 388), (388, 412, 413, 389), (389, 413, 414, 390), (390, 414, 415, 391), (391, 415, 416, 392), (392, 416, 417, 393), (743, 744, 418, 394), (394, 418, 419, 395), (395, 419, 815, 420, 396, 814), (396, 420, 421, 397), (822, 823, 422, 398), (398, 422, 423, 399), (716, 717, 424, 400), (400, 424, 425, 401), (401, 425, 426, 402), (402, 426, 427, 403), (403, 427, 428, 404), (404, 428, 429, 405), (405, 429, 430, 406), (406, 430, 431, 407), (407, 431, 432, 408), (408, 432, 433, 409), (409, 433, 434, 410), (410, 434, 435, 411), (41, 42, 436, 412), (412, 436, 437, 413), (413, 437, 438, 414), (414, 438, 439, 415), (415, 439, 440, 416), (416, 440, 441, 417), (744, 745, 442, 418), (418, 442, 443, 419), (419, 443, 816, 444, 420, 815), (420, 444, 445, 421), (823, 824, 446, 422), (422, 446, 447, 423), (717, 718, 448, 424), (424, 448, 449, 425), (425, 449, 450, 426), (426, 450, 451, 427), (427, 451, 452, 428), (428, 452, 453, 429), (429, 453, 454, 430), (430, 454, 455, 431), (431, 455, 456, 432), (432, 456, 457, 433), (433, 457, 458, 434), (434, 458, 459, 435), (42, 43, 460, 436), (436, 460, 461, 437), (437, 461, 462, 438), (438, 462, 463, 439), (439, 463, 464, 440), (440, 464, 465, 441), (745, 746, 466, 442), (442, 466, 467, 443), (443, 467, 817, 468, 444, 816), (444, 468, 469, 445), (824, 825, 470, 446), (446, 470, 471, 447), (718, 719, 472, 448), (448, 472, 473, 449), (449, 473, 474, 450), (450, 474, 475, 451), (451, 475, 476, 452), (452, 476, 477, 453), (453, 477, 478, 454), (454, 478, 479, 455), (455, 479, 480, 456), (456, 480, 481, 457), (457, 481, 482, 458), (458, 482, 483, 459), (43, 44, 484, 460), (460, 484, 485, 461), (461, 485, 486, 462), (462, 486, 487, 463), (463, 487, 488, 464), (464, 488, 489, 465), (746, 747, 490, 466), (466, 490, 491, 467), (467, 491, 813, 492, 468, 817), (468, 492, 493, 469), (825, 826, 494, 470), (470, 494, 495, 471), (719, 720, 496, 472), (472, 496, 497, 473), (473, 497, 498, 474), (474, 498, 499, 475), (475, 499, 500, 476), (476, 500, 501, 477), (477, 501, 502, 478), (478, 502, 503, 479), (479, 503, 504, 480), (480, 504, 505, 481), (481, 505, 506, 482), (482, 506, 507, 483), (44, 45, 508, 484), (484, 508, 509, 485), (485, 509, 510, 486), (486, 510, 511, 487), (487, 511, 512, 488), (488, 512, 513, 489), (747, 748, 514, 490), (490, 514, 515, 491), (491, 515, 516, 492, 813), (492, 516, 517, 493), (826, 827, 518, 494), (494, 518, 519, 495), (720, 721, 520, 496), (496, 520, 521, 497), (497, 521, 522, 498), (498, 522, 523, 499), (499, 523, 524, 500), (500, 524, 525, 501), (501, 525, 526, 502), (502, 526, 527, 503), (503, 527, 528, 504), (504, 528, 529, 505), (505, 529, 530, 506), (506, 530, 531, 507), (45, 46, 532, 508), (508, 532, 533, 509), (509, 533, 534, 510), (510, 534, 535, 511), (511, 535, 536, 512), (512, 536, 537, 513), (748, 749, 538, 514), (514, 538, 539, 515), (515, 539, 540, 516), (516, 540, 541, 517), (827, 828, 542, 518), (518, 542, 543, 519), (721, 722, 544, 520), (520, 544, 545, 521), (521, 545, 546, 522), (522, 546, 547, 523), (523, 547, 548, 524), (524, 548, 549, 525), (525, 549, 550, 526), (526, 550, 551, 527), (527, 551, 552, 528), (528, 552, 553, 529), (529, 553, 554, 530), (530, 554, 555, 531), (46, 47, 556, 532), (532, 556, 557, 533), (533, 557, 558, 534), (534, 558, 559, 535), (535, 559, 560, 536), (536, 560, 561, 537), (749, 750, 562, 538), (538, 562, 563, 539), (539, 563, 564, 540), (540, 564, 565, 541), (828, 829, 566, 542), (542, 566, 567, 543), (722, 723, 568, 544), (544, 568, 569, 545), (545, 569, 570, 546), (546, 570, 571, 547), (547, 571, 572, 548), (548, 572, 573, 549), (549, 573, 574, 550), (550, 574, 575, 551), (551, 575, 576, 552), (552, 576, 577, 553), (553, 577, 578, 554), (554, 578, 579, 555), (47, 48, 580, 556), (556, 580, 581, 557), (557, 581, 582, 558), (558, 582, 583, 559), (559, 583, 584, 560), (560, 584, 585, 561), (750, 751, 586, 562), (562, 586, 587, 563), (563, 587, 588, 564), (589, 829, 564, 588), (565, 564, 829), (566, 590, 591, 567), (723, 724, 592, 568), (568, 592, 593, 569), (569, 593, 594, 570), (570, 594, 595, 571), (571, 595, 596, 572), (572, 596, 597, 573), (573, 597, 598, 574), (574, 598, 599, 575), (575, 599, 600, 576), (576, 600, 601, 577), (577, 601, 602, 578), (578, 602, 603, 579), (48, 49, 604, 580), (580, 604, 605, 581), (581, 605, 606, 582), (582, 606, 607, 583), (583, 607, 608, 584), (584, 608, 609, 585), (751, 752, 610, 586), (586, 610, 611, 587), (587, 611, 612, 588), (588, 612, 613, 589), (830, 831, 614, 590), (590, 614, 615, 591), (724, 725, 616, 592), (592, 616, 617, 593), (593, 617, 618, 594), (594, 618, 619, 595), (595, 619, 620, 596), (596, 620, 621, 597), (597, 621, 622, 598), (598, 622, 623, 599), (599, 623, 624, 600), (600, 624, 625, 601), (601, 625, 626, 602), (602, 626, 627, 603), (49, 50, 628, 604), (604, 628, 629, 605), (605, 629, 630, 606), (606, 630, 631, 607), (607, 631, 632, 608), (608, 632, 633, 609), (752, 753, 634, 610), (610, 634, 635, 611), (611, 635, 636, 612), (612, 636, 637, 613), (831, 832, 638, 614), (614, 638, 639, 615), (725, 726, 640, 616), (616, 640, 641, 617), (617, 641, 642, 618), (618, 642, 643, 619), (619, 643, 644, 620), (620, 644, 645, 621), (621, 645, 646, 622), (622, 646, 647, 623), (623, 647, 648, 624), (624, 648, 649, 625), (625, 649, 650, 626), (626, 650, 651, 627), (50, 51, 652, 628), (628, 652, 653, 629), (629, 653, 654, 630), (630, 654, 655, 631), (631, 655, 656, 632), (632, 656, 657, 633), (753, 754, 658, 634), (634, 658, 659, 635), (635, 659, 660, 636), (636, 660, 661, 637), (832, 833, 662, 638), (638, 662, 663, 639), (726, 727, 664, 640), (640, 664, 665, 641), (641, 665, 666, 642), (642, 666, 667, 643), (643, 667, 668, 644), (644, 668, 669, 645), (645, 669, 670, 646), (646, 670, 671, 647), (647, 671, 672, 648), (648, 672, 673, 649), (649, 673, 674, 650), (650, 674, 675, 651), (51, 1, 52, 652), (652, 52, 53, 653), (653, 53, 54, 654), (654, 54, 55, 655), (655, 55, 56, 656), (656, 56, 57, 657), (754, 730, 58, 658), (658, 58, 59, 659), (659, 59, 60, 660), (660, 60, 61, 661), (833, 821, 62, 662), (662, 62, 63, 663), (727, 703, 64, 664), (664, 64, 65, 665), (665, 65, 66, 666), (666, 66, 67, 667), (667, 67, 68, 668), (668, 68, 69, 669), (669, 69, 70, 670), (670, 70, 71, 671), (671, 71, 72, 672), (672, 72, 73, 673), (673, 73, 74, 674), (674, 74, 75, 675), (266, 700, 701, 267), (265, 699, 700, 266), (264, 698, 699, 265), (263, 697, 698, 264), (262, 696, 697, 263), (261, 695, 696, 262), (260, 694, 695, 261), (259, 693, 694, 260), (258, 692, 693, 259), (257, 691, 692, 258), (256, 690, 691, 257), (710, 728, 690, 256), (254, 688, 689, 255), (253, 687, 688, 254), (252, 686, 687, 253), (251, 685, 686, 252), (250, 684, 685, 251), (737, 755, 684, 250), (248, 682, 683, 249), (247, 681, 682, 248), (246, 680, 681, 247), (245, 679, 680, 246), (244, 678, 679, 245), (34, 676, 678, 244), (267, 701, 677, 93), (255, 689, 728, 710), (663, 63, 703, 727), (639, 663, 727, 726), (615, 639, 726, 725), (591, 615, 725, 724), (567, 591, 724, 723), (543, 567, 723, 722), (519, 543, 722, 721), (495, 519, 721, 720), (471, 495, 720, 719), (447, 471, 719, 718), (423, 447, 718, 717), (399, 423, 717, 716), (375, 399, 716, 715), (351, 375, 715, 714), (327, 351, 714, 713), (303, 327, 713, 712), (797, 303, 712, 810), (689, 279, 711, 728), (231, 255, 710, 709), (207, 231, 709, 708), (769, 207, 708, 782), (159, 183, 707, 706), (135, 159, 706, 705), (111, 135, 705, 704), (16, 111, 704, 702), (249, 683, 755, 737), (657, 57, 730, 754), (633, 657, 754, 753), (609, 633, 753, 752), (585, 609, 752, 751), (561, 585, 751, 750), (537, 561, 750, 749), (513, 537, 749, 748), (489, 513, 748, 747), (465, 489, 747, 746), (441, 465, 746, 745), (417, 441, 745, 744), (393, 417, 744, 743), (369, 393, 743, 742), (345, 369, 742, 741), (321, 345, 741, 740), (297, 321, 740, 739), (791, 297, 739, 811), (683, 273, 738, 755), (225, 249, 737, 736), (201, 225, 736, 735), (763, 201, 735, 783), (153, 177, 734, 733), (129, 153, 733, 732), (105, 129, 732, 731), (22, 105, 731, 729), (177, 763, 783, 734), (183, 769, 782, 707), (194, 780, 781, 195), (193, 779, 780, 194), (192, 778, 779, 193), (191, 777, 778, 192), (190, 776, 777, 191), (189, 775, 776, 190), (188, 774, 775, 189), (187, 773, 774, 188), (186, 772, 773, 187), (185, 771, 772, 186), (184, 770, 771, 185), (707, 782, 770, 184), (182, 768, 769, 183), (181, 767, 768, 182), (180, 766, 767, 181), (179, 765, 766, 180), (178, 764, 765, 179), (734, 783, 764, 178), (176, 762, 763, 177), (175, 761, 762, 176), (174, 760, 761, 175), (173, 759, 760, 174), (172, 758, 759, 173), (31, 756, 758, 172), (195, 781, 757, 96), (273, 791, 811, 738), (279, 797, 810, 711), (290, 808, 809, 291), (289, 807, 808, 290), (288, 806, 807, 289), (287, 805, 806, 288), (286, 804, 805, 287), (285, 803, 804, 286), (284, 802, 803, 285), (283, 801, 802, 284), (282, 800, 801, 283), (281, 799, 800, 282), (280, 798, 799, 281), (711, 810, 798, 280), (278, 796, 797, 279), (277, 795, 796, 278), (276, 794, 795, 277), (275, 793, 794, 276), (274, 792, 793, 275), (738, 811, 792, 274), (272, 790, 791, 273), (271, 789, 790, 272), (270, 788, 789, 271), (269, 787, 788, 270), (268, 786, 787, 269), (35, 784, 786, 268), (291, 809, 785, 92), (661, 61, 821, 833), (637, 661, 833, 832), (613, 637, 832, 831), (589, 613, 831, 830), (829, 830, 566), (541, 565, 829, 828), (517, 541, 828, 827), (493, 517, 827, 826), (469, 493, 826, 825), (445, 469, 825, 824), (421, 445, 824, 823), (397, 421, 823, 822), (830, 829, 589), (830, 590, 566), (820, 397, 822), (398, 374, 822), (820, 822, 373), (374, 373, 822), (21, 20, 837, 838), (19, 18, 835, 836), (20, 19, 836, 837), (18, 17, 834, 835), (17, 16, 834), (21, 838, 729)])
_uv = me_2023_competition_driving_surface_v0_2.uv_layers.new(name='UVMap')
_uv.uv.foreach_set('vector', [0.96, 0.96, 1.0, 0.96, 1.0, 1.0, 0.96, 1.0, 0.0, 0.96, 0.04, 0.96, 0.04, 1.0, 0.0, 1.0, 0.04, 0.96, 0.08, 0.96, 0.08, 1.0, 0.04, 1.0, 0.08, 0.96, 0.12, 0.96, 0.12, 1.0, 0.08, 1.0, 0.12, 0.96, 0.16, 0.96, 0.16, 1.0, 0.12, 1.0, 0.181, 0.96, 0.2, 0.96, 0.2, 1.0, 0.181, 1.0, 0.2, 0.96, 0.24, 0.96, 0.24, 1.0, 0.2, 1.0, 0.24, 0.96, 0.28, 0.96, 0.28, 1.0, 0.24, 1.0, 0.3, 0.96, 0.32, 0.96, 0.32, 1.0, 0.3, 1.0, 0.34, 0.96, 0.36, 0.96, 0.36, 1.0, 0.34, 1.0, 0.36, 0.96, 0.4, 0.96, 0.4, 1.0, 0.36, 1.0, 0.4, 0.96, 0.44, 0.96, 0.44, 1.0, 0.4, 1.0, 0.44, 0.96, 0.48, 0.96, 0.48, 1.0, 0.44, 1.0, 0.48, 0.96, 0.52, 0.96, 0.52, 1.0, 0.48, 1.0, 0.52, 0.96, 0.56, 0.96, 0.56, 1.0, 0.52, 1.0, 0.56, 0.96, 0.6, 0.96, 0.6, 1.0, 0.56, 1.0, 0.6, 0.96, 0.64, 0.96, 0.64, 1.0, 0.6, 1.0, 0.64, 0.96, 0.68, 0.96, 0.68, 1.0, 0.64, 1.0, 0.68, 0.96, 0.72, 0.96, 0.72, 1.0, 0.68, 1.0, 0.72, 0.96, 0.76, 0.96, 0.76, 1.0, 0.72, 1.0, 0.76, 0.96, 0.8, 0.96, 0.8, 1.0, 0.76, 1.0, 0.8, 0.96, 0.84, 0.96, 0.84, 1.0, 0.8, 1.0, 0.84, 0.96, 0.88, 0.96, 0.88, 1.0, 0.84, 1.0, 0.88, 0.96, 0.92, 0.96, 0.92, 1.0, 0.88, 1.0, 0.92, 0.96, 0.96, 0.96, 0.96, 1.0, 0.92, 1.0, 0.0, 0.0, 0.04, 0.0, 0.04, 0.04, 0.0, 0.04, 0.0, 0.04, 0.04, 0.04, 0.04, 0.08, 0.0, 0.08, 0.0, 0.08, 0.04, 0.08, 0.04, 0.12, 0.0, 0.12, 0.0, 0.12, 0.04, 0.12, 0.04, 0.16, 0.0, 0.16, 0.0, 0.16, 0.04, 0.16, 0.04, 0.2, 0.0, 0.2, 0.0, 0.2, 0.04, 0.2, 0.04, 0.24, 0.0, 0.24, 0.0, 0.2619, 0.04, 0.2619, 0.04, 0.28, 0.0, 0.28, 0.0, 0.28, 0.04, 0.28, 0.04, 0.32, 0.0, 0.32, 0.0, 0.32, 0.04, 0.32, 0.04, 0.36, 0.0, 0.36, 0.0, 0.36, 0.04, 0.36, 0.04, 0.4, 0.0, 0.4, 0.0, 0.4, 0.04, 0.4, 0.04, 0.44, 0.0, 0.44, 0.0, 0.44, 0.04, 0.44, 0.04, 0.48, 0.0, 0.48, 0.0, 0.4918, 0.04, 0.4918, 0.04, 0.52, 0.0, 0.52, 0.0, 0.52, 0.04, 0.52, 0.04, 0.56, 0.0, 0.56, 0.0, 0.56, 0.04, 0.56, 0.04, 0.6, 0.0, 0.6, 0.0, 0.6, 0.04, 0.6, 0.04, 0.64, 0.0, 0.64, 0.0, 0.64, 0.04, 0.64, 0.04, 0.68, 0.0, 0.68, 0.0, 0.68, 0.04, 0.68, 0.04, 0.72, 0.0, 0.72, 0.0, 0.72, 0.04, 0.72, 0.04, 0.76, 0.0, 0.76, 0.0, 0.76, 0.04, 0.76, 0.04, 0.8, 0.0, 0.8, 0.0, 0.8, 0.04, 0.8, 0.04, 0.84, 0.0, 0.84, 0.0, 0.84, 0.04, 0.84, 0.04, 0.88, 0.0, 0.88, 0.0, 0.88, 0.04, 0.88, 0.04, 0.92, 0.0, 0.92, 0.0, 0.92, 0.04, 0.92, 0.04, 0.96, 0.0, 0.96, 0.04, 0.0, 0.08, 0.0, 0.08, 0.04, 0.04, 0.04, 0.04, 0.04, 0.08, 0.04, 0.08, 0.08, 0.04, 0.08, 0.04, 0.08, 0.08, 0.08, 0.08, 0.12, 0.04, 0.12, 0.04, 0.12, 0.08, 0.12, 0.08, 0.16, 0.04, 0.16, 0.04, 0.16, 0.08, 0.16, 0.08, 0.2, 0.04, 0.2, 0.04, 0.2, 0.08, 0.2, 0.08, 0.24, 0.04, 0.24, 0.04, 0.2619, 0.08, 0.2619, 0.08, 0.28, 0.04, 0.28, 0.04, 0.28, 0.08, 0.28, 0.08, 0.32, 0.04, 0.32, 0.04, 0.32, 0.08, 0.32, 0.08, 0.36, 0.04, 0.36, 0.04, 0.36, 0.08, 0.36, 0.08, 0.4, 0.04, 0.4, 0.04, 0.4, 0.08, 0.4, 0.08, 0.44, 0.04, 0.44, 0.04, 0.44, 0.08, 0.44, 0.08, 0.48, 0.04, 0.48, 0.04, 0.4918, 0.08, 0.4918, 0.08, 0.52, 0.04, 0.52, 0.04, 0.52, 0.08, 0.52, 0.08, 0.56, 0.04, 0.56, 0.04, 0.56, 0.08, 0.56, 0.08, 0.6, 0.04, 0.6, 0.04, 0.6, 0.08, 0.6, 0.08, 0.64, 0.04, 0.64, 0.04, 0.64, 0.08, 0.64, 0.08, 0.68, 0.04, 0.68, 0.04, 0.68, 0.08, 0.68, 0.08, 0.72, 0.04, 0.72, 0.04, 0.72, 0.08, 0.72, 0.08, 0.76, 0.04, 0.76, 0.04, 0.76, 0.08, 0.76, 0.08, 0.8, 0.04, 0.8, 0.04, 0.8, 0.08, 0.8, 0.08, 0.84, 0.04, 0.84, 0.04, 0.84, 0.08, 0.84, 0.08, 0.88, 0.04, 0.88, 0.04, 0.88, 0.08, 0.88, 0.08, 0.92, 0.04, 0.92, 0.04, 0.92, 0.08, 0.92, 0.08, 0.96, 0.04, 0.96, 0.08, 0.0, 0.12, 0.0, 0.12, 0.04, 0.08, 0.04, 0.08, 0.04, 0.12, 0.04, 0.12, 0.08, 0.08, 0.08, 0.08, 0.08, 0.12, 0.08, 0.12, 0.12, 0.08, 0.12, 0.08, 0.12, 0.12, 0.12, 0.12, 0.16, 0.08, 0.16, 0.08, 0.16, 0.12, 0.16, 0.12, 0.2, 0.08, 0.2, 0.08, 0.2, 0.12, 0.2, 0.12, 0.24, 0.08, 0.24, 0.08, 0.2619, 0.12, 0.2619, 0.12, 0.28, 0.08, 0.28, 0.08, 0.28, 0.12, 0.28, 0.12, 0.32, 0.08, 0.32, 0.08, 0.32, 0.12, 0.32, 0.12, 0.36, 0.08, 0.36, 0.08, 0.36, 0.12, 0.36, 0.12, 0.4, 0.08, 0.4, 0.08, 0.4, 0.12, 0.4, 0.12, 0.44, 0.08, 0.44, 0.08, 0.44, 0.12, 0.44, 0.12, 0.48, 0.08, 0.48, 0.08, 0.4918, 0.12, 0.4918, 0.12, 0.52, 0.08, 0.52, 0.08, 0.52, 0.12, 0.52, 0.12, 0.56, 0.08, 0.56, 0.08, 0.56, 0.12, 0.56, 0.12, 0.6, 0.08, 0.6, 0.08, 0.6, 0.12, 0.6, 0.12, 0.64, 0.08, 0.64, 0.08, 0.64, 0.12, 0.64, 0.12, 0.68, 0.08, 0.68, 0.08, 0.68, 0.12, 0.68, 0.12, 0.72, 0.08, 0.72, 0.08, 0.72, 0.12, 0.72, 0.12, 0.76, 0.08, 0.76, 0.08, 0.76, 0.12, 0.76, 0.12, 0.8, 0.08, 0.8, 0.08, 0.8, 0.12, 0.8, 0.12, 0.84, 0.08, 0.84, 0.08, 0.84, 0.12, 0.84, 0.12, 0.88, 0.08, 0.88, 0.08, 0.88, 0.12, 0.88, 0.12, 0.92, 0.08, 0.92, 0.08, 0.92, 0.12, 0.92, 0.12, 0.96, 0.08, 0.96, 0.12, 0.0, 0.16, 0.0, 0.16, 0.04, 0.12, 0.04, 0.12, 0.04, 0.16, 0.04, 0.16, 0.08, 0.12, 0.08, 0.12, 0.08, 0.16, 0.08, 0.16, 0.12, 0.12, 0.12, 0.12, 0.12, 0.16, 0.12, 0.16, 0.16, 0.12, 0.16, 0.12, 0.16, 0.16, 0.16, 0.16, 0.2, 0.12, 0.2, 0.12, 0.2, 0.16, 0.2, 0.16, 0.24, 0.12, 0.24, 0.12, 0.2619, 0.16, 0.2619, 0.16, 0.28, 0.12, 0.28, 0.12, 0.28, 0.16, 0.28, 0.16, 0.32, 0.12, 0.32, 0.12, 0.32, 0.16, 0.32, 0.16, 0.36, 0.12, 0.36, 0.12, 0.36, 0.16, 0.36, 0.16, 0.4, 0.12, 0.4, 0.12, 0.4, 0.16, 0.4, 0.16, 0.44, 0.12, 0.44, 0.12, 0.44, 0.16, 0.44, 0.16, 0.48, 0.12, 0.48, 0.12, 0.4918, 0.16, 0.4918, 0.16, 0.52, 0.12, 0.52, 0.12, 0.52, 0.16, 0.52, 0.16, 0.56, 0.12, 0.56, 0.12, 0.56, 0.16, 0.56, 0.16, 0.6, 0.12, 0.6, 0.12, 0.6, 0.16, 0.6, 0.16, 0.64, 0.12, 0.64, 0.12, 0.64, 0.16, 0.64, 0.16, 0.68, 0.12, 0.68, 0.12, 0.68, 0.16, 0.68, 0.16, 0.72, 0.12, 0.72, 0.12, 0.72, 0.16, 0.72, 0.16, 0.76, 0.12, 0.76, 0.12, 0.76, 0.16, 0.76, 0.16, 0.8, 0.12, 0.8, 0.12, 0.8, 0.16, 0.8, 0.16, 0.84, 0.12, 0.84, 0.12, 0.84, 0.16, 0.84, 0.16, 0.88, 0.12, 0.88, 0.12, 0.88, 0.16, 0.88, 0.16, 0.92, 0.12, 0.92, 0.12, 0.92, 0.16, 0.92, 0.16, 0.96, 0.12, 0.96, 0.181, 0.0, 0.2, 0.0, 0.2, 0.04, 0.181, 0.04, 0.181, 0.04, 0.2, 0.04, 0.2, 0.08, 0.181, 0.08, 0.181, 0.08, 0.2, 0.08, 0.2, 0.12, 0.181, 0.12, 0.181, 0.12, 0.2, 0.12, 0.2, 0.16, 0.181, 0.16, 0.181, 0.16, 0.2, 0.16, 0.2, 0.2, 0.181, 0.2, 0.181, 0.2, 0.2, 0.2, 0.2, 0.24, 0.181, 0.24, 0.181, 0.2619, 0.2, 0.2619, 0.2, 0.28, 0.181, 0.28, 0.181, 0.28, 0.2, 0.28, 0.2, 0.32, 0.181, 0.32, 0.181, 0.32, 0.2, 0.32, 0.2, 0.36, 0.181, 0.36, 0.181, 0.36, 0.2, 0.36, 0.2, 0.4, 0.181, 0.4, 0.181, 0.4, 0.2, 0.4, 0.2, 0.44, 0.181, 0.44, 0.181, 0.44, 0.2, 0.44, 0.2, 0.48, 0.181, 0.48, 0.181, 0.4918, 0.2, 0.4918, 0.2, 0.52, 0.181, 0.52, 0.181, 0.52, 0.2, 0.52, 0.2, 0.56, 0.181, 0.56, 0.181, 0.56, 0.2, 0.56, 0.2, 0.6, 0.181, 0.6, 0.181, 0.6, 0.2, 0.6, 0.2, 0.64, 0.181, 0.64, 0.181, 0.64, 0.2, 0.64, 0.2, 0.68, 0.181, 0.68, 0.181, 0.68, 0.2, 0.68, 0.2, 0.72, 0.181, 0.72, 0.181, 0.72, 0.2, 0.72, 0.2, 0.76, 0.181, 0.76, 0.181, 0.76, 0.2, 0.76, 0.2, 0.8, 0.181, 0.8, 0.181, 0.8, 0.2, 0.8, 0.2, 0.84, 0.181, 0.84, 0.181, 0.84, 0.2, 0.84, 0.2, 0.88, 0.181, 0.88, 0.181, 0.88, 0.2, 0.88, 0.2, 0.92, 0.181, 0.92, 0.181, 0.92, 0.2, 0.92, 0.2, 0.96, 0.181, 0.96, 0.2, 0.0, 0.24, 0.0, 0.24, 0.04, 0.2, 0.04, 0.2, 0.04, 0.24, 0.04, 0.24, 0.08, 0.2, 0.08, 0.2, 0.08, 0.24, 0.08, 0.24, 0.12, 0.2, 0.12, 0.2, 0.12, 0.24, 0.12, 0.24, 0.16, 0.2, 0.16, 0.2, 0.16, 0.24, 0.16, 0.24, 0.2, 0.2, 0.2, 0.2, 0.2, 0.24, 0.2, 0.24, 0.24, 0.2, 0.24, 0.2, 0.2619, 0.24, 0.2619, 0.24, 0.28, 0.2, 0.28, 0.2, 0.28, 0.24, 0.28, 0.24, 0.32, 0.2, 0.32, 0.2, 0.32, 0.24, 0.32, 0.24, 0.36, 0.2, 0.36, 0.2, 0.36, 0.24, 0.36, 0.24, 0.4, 0.2, 0.4, 0.2, 0.4, 0.24, 0.4, 0.24, 0.44, 0.2, 0.44, 0.2, 0.44, 0.24, 0.44, 0.24, 0.48, 0.2, 0.48, 0.2, 0.4918, 0.24, 0.4918, 0.24, 0.52, 0.2, 0.52, 0.2, 0.52, 0.24, 0.52, 0.24, 0.56, 0.2, 0.56, 0.2, 0.56, 0.24, 0.56, 0.24, 0.6, 0.2, 0.6, 0.2, 0.6, 0.24, 0.6, 0.24, 0.64, 0.2, 0.64, 0.2, 0.64, 0.24, 0.64, 0.24, 0.68, 0.2, 0.68, 0.2, 0.68, 0.24, 0.68, 0.24, 0.72, 0.2, 0.72, 0.2, 0.72, 0.24, 0.72, 0.24, 0.76, 0.2, 0.76, 0.2, 0.76, 0.24, 0.76, 0.24, 0.8, 0.2, 0.8, 0.2, 0.8, 0.24, 0.8, 0.24, 0.84, 0.2, 0.84, 0.2, 0.84, 0.24, 0.84, 0.24, 0.88, 0.2, 0.88, 0.2, 0.88, 0.24, 0.88, 0.24, 0.92, 0.2, 0.92, 0.2, 0.92, 0.24, 0.92, 0.24, 0.96, 0.2, 0.96, 0.24, 0.0, 0.28, 0.0, 0.28, 0.04, 0.24, 0.04, 0.24, 0.04, 0.28, 0.04, 0.28, 0.08, 0.24, 0.08, 0.24, 0.08, 0.28, 0.08, 0.28, 0.12, 0.24, 0.12, 0.24, 0.12, 0.28, 0.12, 0.28, 0.16, 0.24, 0.16, 0.24, 0.16, 0.28, 0.16, 0.28, 0.2, 0.24, 0.2, 0.24, 0.2, 0.28, 0.2, 0.28, 0.24, 0.24, 0.24, 0.24, 0.2619, 0.28, 0.2619, 0.28, 0.28, 0.24, 0.28, 0.24, 0.28, 0.28, 0.28, 0.28, 0.32, 0.24, 0.32, 0.24, 0.32, 0.28, 0.32, 0.28, 0.36, 0.24, 0.36, 0.24, 0.36, 0.28, 0.36, 0.28, 0.4, 0.24, 0.4, 0.24, 0.4, 0.28, 0.4, 0.28, 0.44, 0.24, 0.44, 0.24, 0.44, 0.28, 0.44, 0.28, 0.48, 0.24, 0.48, 0.24, 0.4918, 0.28, 0.4918, 0.28, 0.52, 0.24, 0.52, 0.24, 0.52, 0.28, 0.52, 0.28, 0.56, 0.24, 0.56, 0.24, 0.56, 0.28, 0.56, 0.28, 0.6, 0.24, 0.6, 0.24, 0.6, 0.28, 0.6, 0.28, 0.64, 0.24, 0.64, 0.24, 0.64, 0.28, 0.64, 0.28, 0.68, 0.24, 0.68, 0.24, 0.68, 0.28, 0.68, 0.28, 0.72, 0.24, 0.72, 0.24, 0.72, 0.28, 0.72, 0.28, 0.76, 0.24, 0.76, 0.24, 0.76, 0.28, 0.76, 0.28, 0.8, 0.24, 0.8, 0.24, 0.8, 0.28, 0.8, 0.28, 0.84, 0.24, 0.84, 0.24, 0.84, 0.28, 0.84, 0.28, 0.88, 0.24, 0.88, 0.24, 0.88, 0.28, 0.88, 0.28, 0.92, 0.24, 0.92, 0.24, 0.92, 0.28, 0.92, 0.28, 0.96, 0.24, 0.96, 0.3, 0.0, 0.32, 0.0, 0.32, 0.04, 0.3, 0.04, 0.3, 0.04, 0.32, 0.04, 0.32, 0.08, 0.3, 0.08, 0.3, 0.08, 0.32, 0.08, 0.32, 0.12, 0.3, 0.12, 0.3, 0.12, 0.32, 0.12, 0.32, 0.16, 0.3, 0.16, 0.3, 0.16, 0.32, 0.16, 0.32, 0.2, 0.3, 0.2, 0.3, 0.2, 0.32, 0.2, 0.32, 0.24, 0.3, 0.24, 0.3, 0.2619, 0.32, 0.2619, 0.32, 0.28, 0.3, 0.28, 0.3, 0.28, 0.32, 0.28, 0.32, 0.32, 0.3, 0.32, 0.3, 0.32, 0.32, 0.32, 0.32, 0.36, 0.3, 0.36, 0.3, 0.36, 0.32, 0.36, 0.32, 0.4, 0.3, 0.4, 0.3, 0.4, 0.32, 0.4, 0.32, 0.44, 0.3, 0.44, 0.3, 0.44, 0.32, 0.44, 0.32, 0.48, 0.3, 0.48, 0.3, 0.4918, 0.32, 0.4918, 0.32, 0.52, 0.3, 0.52, 0.3, 0.52, 0.32, 0.52, 0.32, 0.56, 0.3, 0.56, 0.3, 0.56, 0.32, 0.56, 0.32, 0.6, 0.3, 0.6, 0.3, 0.6, 0.32, 0.6, 0.32, 0.64, 0.3, 0.64, 0.3, 0.64, 0.32, 0.64, 0.32, 0.68, 0.3, 0.68, 0.3, 0.68, 0.32, 0.68, 0.32, 0.72, 0.3, 0.72, 0.3, 0.72, 0.32, 0.72, 0.32, 0.76, 0.3, 0.76, 0.3, 0.76, 0.32, 0.76, 0.32, 0.8, 0.3, 0.8, 0.3, 0.8, 0.32, 0.8, 0.32, 0.84, 0.3, 0.84, 0.3, 0.84, 0.32, 0.84, 0.32, 0.88, 0.3, 0.88, 0.3, 0.88, 0.32, 0.88, 0.32, 0.92, 0.3, 0.92, 0.3, 0.92, 0.32, 0.92, 0.32, 0.96, 0.3, 0.96, 0.34, 0.0, 0.36, 0.0, 0.36, 0.04, 0.34, 0.04, 0.34, 0.04, 0.36, 0.04, 0.36, 0.08, 0.34, 0.08, 0.34, 0.08, 0.36, 0.08, 0.36, 0.12, 0.34, 0.12, 0.34, 0.12, 0.36, 0.12, 0.36, 0.16, 0.34, 0.16, 0.34, 0.16, 0.36, 0.16, 0.36, 0.2, 0.34, 0.2, 0.34, 0.2, 0.36, 0.2, 0.36, 0.24, 0.34, 0.24, 0.34, 0.2619, 0.36, 0.2619, 0.36, 0.28, 0.34, 0.28, 0.34, 0.28, 0.36, 0.28, 0.36, 0.32, 0.34, 0.32, 0.34, 0.32, 0.36, 0.32, 0.36, 0.36, 0.34, 0.36, 0.34, 0.36, 0.36, 0.36, 0.36, 0.4, 0.34, 0.4, 0.34, 0.4, 0.36, 0.4, 0.36, 0.44, 0.34, 0.44, 0.34, 0.44, 0.36, 0.44, 0.36, 0.48, 0.34, 0.48, 0.34, 0.4918, 0.36, 0.4918, 0.36, 0.52, 0.34, 0.52, 0.34, 0.52, 0.36, 0.52, 0.36, 0.56, 0.34, 0.56, 0.34, 0.56, 0.36, 0.56, 0.36, 0.6, 0.34, 0.6, 0.34, 0.6, 0.36, 0.6, 0.36, 0.64, 0.34, 0.64, 0.34, 0.64, 0.36, 0.64, 0.36, 0.68, 0.34, 0.68, 0.34, 0.68, 0.36, 0.68, 0.36, 0.72, 0.34, 0.72, 0.34, 0.72, 0.36, 0.72, 0.36, 0.76, 0.34, 0.76, 0.34, 0.76, 0.36, 0.76, 0.36, 0.8, 0.34, 0.8, 0.34, 0.8, 0.36, 0.8, 0.36, 0.84, 0.34, 0.84, 0.34, 0.84, 0.36, 0.84, 0.36, 0.88, 0.34, 0.88, 0.34, 0.88, 0.36, 0.88, 0.36, 0.92, 0.34, 0.92, 0.34, 0.92, 0.36, 0.92, 0.36, 0.96, 0.34, 0.96, 0.36, 0.0, 0.4, 0.0, 0.4, 0.04, 0.36, 0.04, 0.36, 0.04, 0.4, 0.04, 0.4, 0.08, 0.36, 0.08, 0.36, 0.08, 0.4, 0.08, 0.4, 0.12, 0.36, 0.12, 0.36, 0.12, 0.4, 0.12, 0.4, 0.16, 0.36, 0.16, 0.36, 0.16, 0.4, 0.16, 0.4, 0.2, 0.36, 0.2, 0.36, 0.2, 0.4, 0.2, 0.4, 0.24, 0.36, 0.24, 0.36, 0.2619, 0.4, 0.2619, 0.4, 0.28, 0.36, 0.28, 0.36, 0.28, 0.4, 0.28, 0.4, 0.32, 0.36, 0.32, 0.36, 0.32, 0.4, 0.32, 0.4, 0.36, 0.36, 0.36, 0.36, 0.36, 0.4, 0.36, 0.4, 0.4, 0.36, 0.4, 0.36, 0.4, 0.4, 0.4, 0.4, 0.44, 0.36, 0.44, 0.36, 0.44, 0.4, 0.44, 0.4, 0.48, 0.36, 0.48, 0.36, 0.4918, 0.4, 0.4918, 0.4, 0.52, 0.36, 0.52, 0.36, 0.52, 0.4, 0.52, 0.4, 0.56, 0.36, 0.56, 0.36, 0.56, 0.4, 0.56, 0.4, 0.6, 0.36, 0.6, 0.36, 0.6, 0.4, 0.6, 0.4, 0.64, 0.36, 0.64, 0.36, 0.64, 0.4, 0.64, 0.4, 0.68, 0.36, 0.68, 0.36, 0.68, 0.4, 0.68, 0.4, 0.72, 0.36, 0.72, 0.36, 0.72, 0.4, 0.72, 0.4, 0.76, 0.36, 0.76, 0.36, 0.76, 0.4, 0.76, 0.4, 0.8, 0.36, 0.8, 0.36, 0.8, 0.4, 0.8, 0.4, 0.84, 0.36, 0.84, 0.36, 0.84, 0.4, 0.84, 0.4, 0.88, 0.36, 0.88, 0.36, 0.88, 0.4, 0.88, 0.4, 0.92, 0.36, 0.92, 0.36, 0.92, 0.4, 0.92, 0.4, 0.96, 0.36, 0.96, 0.4, 0.0, 0.44, 0.0, 0.44, 0.04, 0.4, 0.04, 0.4, 0.04, 0.44, 0.04, 0.44, 0.08, 0.4, 0.08, 0.4, 0.08, 0.44, 0.08, 0.44, 0.12, 0.4, 0.12, 0.4, 0.12, 0.44, 0.12, 0.44, 0.16, 0.4, 0.16, 0.4, 0.16, 0.44, 0.16, 0.44, 0.2, 0.4, 0.2, 0.4, 0.2, 0.44, 0.2, 0.44, 0.24, 0.4, 0.24, 0.4, 0.2619, 0.44, 0.2619, 0.44, 0.28, 0.4, 0.28, 0.4, 0.28, 0.44, 0.28, 0.44, 0.32, 0.4, 0.32, 0.4, 0.32, 0.44, 0.32, 0.44, 0.36, 0.4, 0.36, 0.4, 0.36, 0.44, 0.36, 0.44, 0.4, 0.4, 0.4, 0.4, 0.4, 0.44, 0.4, 0.44, 0.44, 0.4, 0.44, 0.4, 0.44, 0.44, 0.44, 0.44, 0.48, 0.4, 0.48, 0.4, 0.4918, 0.44, 0.4918, 0.44, 0.52, 0.4, 0.52, 0.4, 0.52, 0.44, 0.52, 0.44, 0.56, 0.4, 0.56, 0.4, 0.56, 0.44, 0.56, 0.44, 0.6, 0.4, 0.6, 0.4, 0.6, 0.44, 0.6, 0.44, 0.64, 0.4, 0.64, 0.4, 0.64, 0.44, 0.64, 0.44, 0.68, 0.4, 0.68, 0.4, 0.68, 0.44, 0.68, 0.44, 0.72, 0.4, 0.72, 0.4, 0.72, 0.44, 0.72, 0.44, 0.76, 0.4, 0.76, 0.4, 0.76, 0.44, 0.76, 0.44, 0.8, 0.4, 0.8, 0.4, 0.8, 0.44, 0.8, 0.44, 0.84, 0.4, 0.84, 0.4, 0.84, 0.44, 0.84, 0.44, 0.88, 0.4, 0.88, 0.4, 0.88, 0.44, 0.88, 0.44, 0.92, 0.4, 0.92, 0.4, 0.92, 0.44, 0.92, 0.44, 0.96, 0.4, 0.96, 0.44, 0.0, 0.48, 0.0, 0.48, 0.04, 0.44, 0.04, 0.44, 0.04, 0.48, 0.04, 0.48, 0.08, 0.44, 0.08, 0.44, 0.08, 0.48, 0.08, 0.48, 0.12, 0.44, 0.12, 0.44, 0.12, 0.48, 0.12, 0.48, 0.16, 0.44, 0.16, 0.44, 0.16, 0.48, 0.16, 0.48, 0.2, 0.44, 0.2, 0.44, 0.2, 0.48, 0.2, 0.48, 0.24, 0.44, 0.24, 0.44, 0.2619, 0.48, 0.2619, 0.48, 0.28, 0.44, 0.28, 0.44, 0.28, 0.48, 0.28, 0.48, 0.32, 0.44, 0.32, 0.44, 0.32, 0.48, 0.32, 0.48, 0.34, 0.48, 0.36, 0.44, 0.36, 0.44, 0.36, 0.48, 0.36, 0.48, 0.4, 0.44, 0.4, 0.44, 0.4, 0.48, 0.4, 0.48, 0.44, 0.44, 0.44, 0.44, 0.44, 0.48, 0.44, 0.48, 0.48, 0.44, 0.48, 0.44, 0.4918, 0.48, 0.4918, 0.48, 0.52, 0.44, 0.52, 0.44, 0.52, 0.48, 0.52, 0.48, 0.56, 0.44, 0.56, 0.44, 0.56, 0.48, 0.56, 0.48, 0.6, 0.44, 0.6, 0.44, 0.6, 0.48, 0.6, 0.48, 0.64, 0.44, 0.64, 0.44, 0.64, 0.48, 0.64, 0.48, 0.68, 0.44, 0.68, 0.44, 0.68, 0.48, 0.68, 0.48, 0.72, 0.44, 0.72, 0.44, 0.72, 0.48, 0.72, 0.48, 0.76, 0.44, 0.76, 0.44, 0.76, 0.48, 0.76, 0.48, 0.8, 0.44, 0.8, 0.44, 0.8, 0.48, 0.8, 0.48, 0.84, 0.44, 0.84, 0.44, 0.84, 0.48, 0.84, 0.48, 0.88, 0.44, 0.88, 0.44, 0.88, 0.48, 0.88, 0.48, 0.92, 0.44, 0.92, 0.44, 0.92, 0.48, 0.92, 0.48, 0.96, 0.44, 0.96, 0.48, 0.0, 0.52, 0.0, 0.52, 0.04, 0.48, 0.04, 0.48, 0.04, 0.52, 0.04, 0.52, 0.08, 0.48, 0.08, 0.48, 0.08, 0.52, 0.08, 0.52, 0.12, 0.48, 0.12, 0.48, 0.12, 0.52, 0.12, 0.52, 0.16, 0.48, 0.16, 0.48, 0.16, 0.52, 0.16, 0.52, 0.2, 0.48, 0.2, 0.48, 0.2, 0.52, 0.2, 0.52, 0.24, 0.48, 0.24, 0.48, 0.2619, 0.52, 0.2619, 0.52, 0.28, 0.48, 0.28, 0.48, 0.28, 0.52, 0.28, 0.52, 0.32, 0.48, 0.32, 0.48, 0.32, 0.52, 0.32, 0.52, 0.34, 0.52, 0.36, 0.5, 0.36, 0.48, 0.36, 0.48, 0.34, 0.48, 0.4, 0.48, 0.36, 0.5, 0.36, 0.0, 0.0, 0.52, 0.4, 0.0, 0.0, 0.5, 0.36, 0.52, 0.36, 0.48, 0.44, 0.52, 0.44, 0.52, 0.48, 0.48, 0.48, 0.48, 0.4918, 0.52, 0.4918, 0.52, 0.52, 0.48, 0.52, 0.48, 0.52, 0.52, 0.52, 0.52, 0.56, 0.48, 0.56, 0.48, 0.56, 0.52, 0.56, 0.52, 0.6, 0.48, 0.6, 0.48, 0.6, 0.52, 0.6, 0.52, 0.64, 0.48, 0.64, 0.48, 0.64, 0.52, 0.64, 0.52, 0.68, 0.48, 0.68, 0.48, 0.68, 0.52, 0.68, 0.52, 0.72, 0.48, 0.72, 0.48, 0.72, 0.52, 0.72, 0.52, 0.76, 0.48, 0.76, 0.48, 0.76, 0.52, 0.76, 0.52, 0.8, 0.48, 0.8, 0.48, 0.8, 0.52, 0.8, 0.52, 0.84, 0.48, 0.84, 0.48, 0.84, 0.52, 0.84, 0.52, 0.88, 0.48, 0.88, 0.48, 0.88, 0.52, 0.88, 0.52, 0.92, 0.48, 0.92, 0.48, 0.92, 0.52, 0.92, 0.52, 0.96, 0.48, 0.96, 0.52, 0.0, 0.56, 0.0, 0.56, 0.04, 0.52, 0.04, 0.52, 0.04, 0.56, 0.04, 0.56, 0.08, 0.52, 0.08, 0.52, 0.08, 0.56, 0.08, 0.56, 0.12, 0.52, 0.12, 0.52, 0.12, 0.56, 0.12, 0.56, 0.16, 0.52, 0.16, 0.52, 0.16, 0.56, 0.16, 0.56, 0.2, 0.52, 0.2, 0.52, 0.2, 0.56, 0.2, 0.56, 0.24, 0.52, 0.24, 0.52, 0.2619, 0.56, 0.2619, 0.56, 0.28, 0.52, 0.28, 0.52, 0.28, 0.56, 0.28, 0.56, 0.32, 0.52, 0.32, 0.52, 0.32, 0.56, 0.32, 0.56, 0.34, 0.56, 0.36, 0.52, 0.36, 0.52, 0.34, 0.52, 0.36, 0.56, 0.36, 0.56, 0.4, 0.52, 0.4, 0.52, 0.414, 0.56, 0.414, 0.56, 0.44, 0.52, 0.44, 0.52, 0.44, 0.56, 0.44, 0.56, 0.48, 0.52, 0.48, 0.52, 0.4918, 0.56, 0.4918, 0.56, 0.52, 0.52, 0.52, 0.52, 0.52, 0.56, 0.52, 0.56, 0.56, 0.52, 0.56, 0.52, 0.56, 0.56, 0.56, 0.56, 0.6, 0.52, 0.6, 0.52, 0.6, 0.56, 0.6, 0.56, 0.64, 0.52, 0.64, 0.52, 0.64, 0.56, 0.64, 0.56, 0.68, 0.52, 0.68, 0.52, 0.68, 0.56, 0.68, 0.56, 0.72, 0.52, 0.72, 0.52, 0.72, 0.56, 0.72, 0.56, 0.76, 0.52, 0.76, 0.52, 0.76, 0.56, 0.76, 0.56, 0.8, 0.52, 0.8, 0.52, 0.8, 0.56, 0.8, 0.56, 0.84, 0.52, 0.84, 0.52, 0.84, 0.56, 0.84, 0.56, 0.88, 0.52, 0.88, 0.52, 0.88, 0.56, 0.88, 0.56, 0.92, 0.52, 0.92, 0.52, 0.92, 0.56, 0.92, 0.56, 0.96, 0.52, 0.96, 0.56, 0.0, 0.6, 0.0, 0.6, 0.04, 0.56, 0.04, 0.56, 0.04, 0.6, 0.04, 0.6, 0.08, 0.56, 0.08, 0.56, 0.08, 0.6, 0.08, 0.6, 0.12, 0.56, 0.12, 0.56, 0.12, 0.6, 0.12, 0.6, 0.16, 0.56, 0.16, 0.56, 0.16, 0.6, 0.16, 0.6, 0.2, 0.56, 0.2, 0.56, 0.2, 0.6, 0.2, 0.6, 0.24, 0.56, 0.24, 0.56, 0.2619, 0.6, 0.2619, 0.6, 0.28, 0.56, 0.28, 0.56, 0.28, 0.6, 0.28, 0.6, 0.32, 0.56, 0.32, 0.56, 0.32, 0.6, 0.32, 0.6, 0.34, 0.6, 0.36, 0.56, 0.36, 0.56, 0.34, 0.56, 0.36, 0.6, 0.36, 0.6, 0.4, 0.56, 0.4, 0.56, 0.414, 0.6, 0.414, 0.6, 0.44, 0.56, 0.44, 0.56, 0.44, 0.6, 0.44, 0.6, 0.48, 0.56, 0.48, 0.56, 0.4918, 0.6, 0.4918, 0.6, 0.52, 0.56, 0.52, 0.56, 0.52, 0.6, 0.52, 0.6, 0.56, 0.56, 0.56, 0.56, 0.56, 0.6, 0.56, 0.6, 0.6, 0.56, 0.6, 0.56, 0.6, 0.6, 0.6, 0.6, 0.64, 0.56, 0.64, 0.56, 0.64, 0.6, 0.64, 0.6, 0.68, 0.56, 0.68, 0.56, 0.68, 0.6, 0.68, 0.6, 0.72, 0.56, 0.72, 0.56, 0.72, 0.6, 0.72, 0.6, 0.76, 0.56, 0.76, 0.56, 0.76, 0.6, 0.76, 0.6, 0.8, 0.56, 0.8, 0.56, 0.8, 0.6, 0.8, 0.6, 0.84, 0.56, 0.84, 0.56, 0.84, 0.6, 0.84, 0.6, 0.88, 0.56, 0.88, 0.56, 0.88, 0.6, 0.88, 0.6, 0.92, 0.56, 0.92, 0.56, 0.92, 0.6, 0.92, 0.6, 0.96, 0.56, 0.96, 0.6, 0.0, 0.64, 0.0, 0.64, 0.04, 0.6, 0.04, 0.6, 0.04, 0.64, 0.04, 0.64, 0.08, 0.6, 0.08, 0.6, 0.08, 0.64, 0.08, 0.64, 0.12, 0.6, 0.12, 0.6, 0.12, 0.64, 0.12, 0.64, 0.16, 0.6, 0.16, 0.6, 0.16, 0.64, 0.16, 0.64, 0.2, 0.6, 0.2, 0.6, 0.2, 0.64, 0.2, 0.64, 0.24, 0.6, 0.24, 0.6, 0.2619, 0.64, 0.2619, 0.64, 0.28, 0.6, 0.28, 0.6, 0.28, 0.64, 0.28, 0.64, 0.32, 0.6, 0.32, 0.6, 0.32, 0.64, 0.32, 0.64, 0.34, 0.64, 0.36, 0.6, 0.36, 0.6, 0.34, 0.6, 0.36, 0.64, 0.36, 0.64, 0.4, 0.6, 0.4, 0.6, 0.414, 0.64, 0.414, 0.64, 0.44, 0.6, 0.44, 0.6, 0.44, 0.64, 0.44, 0.64, 0.48, 0.6, 0.48, 0.6, 0.4918, 0.64, 0.4918, 0.64, 0.52, 0.6, 0.52, 0.6, 0.52, 0.64, 0.52, 0.64, 0.56, 0.6, 0.56, 0.6, 0.56, 0.64, 0.56, 0.64, 0.6, 0.6, 0.6, 0.6, 0.6, 0.64, 0.6, 0.64, 0.64, 0.6, 0.64, 0.6, 0.64, 0.64, 0.64, 0.64, 0.68, 0.6, 0.68, 0.6, 0.68, 0.64, 0.68, 0.64, 0.72, 0.6, 0.72, 0.6, 0.72, 0.64, 0.72, 0.64, 0.76, 0.6, 0.76, 0.6, 0.76, 0.64, 0.76, 0.64, 0.8, 0.6, 0.8, 0.6, 0.8, 0.64, 0.8, 0.64, 0.84, 0.6, 0.84, 0.6, 0.84, 0.64, 0.84, 0.64, 0.88, 0.6, 0.88, 0.6, 0.88, 0.64, 0.88, 0.64, 0.92, 0.6, 0.92, 0.6, 0.92, 0.64, 0.92, 0.64, 0.96, 0.6, 0.96, 0.64, 0.0, 0.68, 0.0, 0.68, 0.04, 0.64, 0.04, 0.64, 0.04, 0.68, 0.04, 0.68, 0.08, 0.64, 0.08, 0.64, 0.08, 0.68, 0.08, 0.68, 0.12, 0.64, 0.12, 0.64, 0.12, 0.68, 0.12, 0.68, 0.16, 0.64, 0.16, 0.64, 0.16, 0.68, 0.16, 0.68, 0.2, 0.64, 0.2, 0.64, 0.2, 0.68, 0.2, 0.68, 0.24, 0.64, 0.24, 0.64, 0.2619, 0.68, 0.2619, 0.68, 0.28, 0.64, 0.28, 0.64, 0.28, 0.68, 0.28, 0.68, 0.32, 0.64, 0.32, 0.64, 0.32, 0.68, 0.32, 0.68, 0.34, 0.68, 0.36, 0.64, 0.36, 0.64, 0.34, 0.64, 0.36, 0.68, 0.36, 0.68, 0.4, 0.64, 0.4, 0.64, 0.414, 0.68, 0.414, 0.68, 0.44, 0.64, 0.44, 0.64, 0.44, 0.68, 0.44, 0.68, 0.48, 0.64, 0.48, 0.64, 0.4918, 0.68, 0.4918, 0.68, 0.52, 0.64, 0.52, 0.64, 0.52, 0.68, 0.52, 0.68, 0.56, 0.64, 0.56, 0.64, 0.56, 0.68, 0.56, 0.68, 0.6, 0.64, 0.6, 0.64, 0.6, 0.68, 0.6, 0.68, 0.64, 0.64, 0.64, 0.64, 0.64, 0.68, 0.64, 0.68, 0.68, 0.64, 0.68, 0.64, 0.68, 0.68, 0.68, 0.68, 0.72, 0.64, 0.72, 0.64, 0.72, 0.68, 0.72, 0.68, 0.76, 0.64, 0.76, 0.64, 0.76, 0.68, 0.76, 0.68, 0.8, 0.64, 0.8, 0.64, 0.8, 0.68, 0.8, 0.68, 0.84, 0.64, 0.84, 0.64, 0.84, 0.68, 0.84, 0.68, 0.88, 0.64, 0.88, 0.64, 0.88, 0.68, 0.88, 0.68, 0.92, 0.64, 0.92, 0.64, 0.92, 0.68, 0.92, 0.68, 0.96, 0.64, 0.96, 0.68, 0.0, 0.72, 0.0, 0.72, 0.04, 0.68, 0.04, 0.68, 0.04, 0.72, 0.04, 0.72, 0.08, 0.68, 0.08, 0.68, 0.08, 0.72, 0.08, 0.72, 0.12, 0.68, 0.12, 0.68, 0.12, 0.72, 0.12, 0.72, 0.16, 0.68, 0.16, 0.68, 0.16, 0.72, 0.16, 0.72, 0.2, 0.68, 0.2, 0.68, 0.2, 0.72, 0.2, 0.72, 0.24, 0.68, 0.24, 0.68, 0.2619, 0.72, 0.2619, 0.72, 0.28, 0.68, 0.28, 0.68, 0.28, 0.72, 0.28, 0.72, 0.32, 0.68, 0.32, 0.68, 0.32, 0.72, 0.32, 0.72, 0.36, 0.68, 0.36, 0.68, 0.34, 0.68, 0.36, 0.72, 0.36, 0.72, 0.4, 0.68, 0.4, 0.68, 0.414, 0.72, 0.414, 0.72, 0.44, 0.68, 0.44, 0.68, 0.44, 0.72, 0.44, 0.72, 0.48, 0.68, 0.48, 0.68, 0.4918, 0.72, 0.4918, 0.72, 0.52, 0.68, 0.52, 0.68, 0.52, 0.72, 0.52, 0.72, 0.56, 0.68, 0.56, 0.68, 0.56, 0.72, 0.56, 0.72, 0.6, 0.68, 0.6, 0.68, 0.6, 0.72, 0.6, 0.72, 0.64, 0.68, 0.64, 0.68, 0.64, 0.72, 0.64, 0.72, 0.68, 0.68, 0.68, 0.68, 0.68, 0.72, 0.68, 0.72, 0.72, 0.68, 0.72, 0.68, 0.72, 0.72, 0.72, 0.72, 0.76, 0.68, 0.76, 0.68, 0.76, 0.72, 0.76, 0.72, 0.8, 0.68, 0.8, 0.68, 0.8, 0.72, 0.8, 0.72, 0.84, 0.68, 0.84, 0.68, 0.84, 0.72, 0.84, 0.72, 0.88, 0.68, 0.88, 0.68, 0.88, 0.72, 0.88, 0.72, 0.92, 0.68, 0.92, 0.68, 0.92, 0.72, 0.92, 0.72, 0.96, 0.68, 0.96, 0.72, 0.0, 0.76, 0.0, 0.76, 0.04, 0.72, 0.04, 0.72, 0.04, 0.76, 0.04, 0.76, 0.08, 0.72, 0.08, 0.72, 0.08, 0.76, 0.08, 0.76, 0.12, 0.72, 0.12, 0.72, 0.12, 0.76, 0.12, 0.76, 0.16, 0.72, 0.16, 0.72, 0.16, 0.76, 0.16, 0.76, 0.2, 0.72, 0.2, 0.72, 0.2, 0.76, 0.2, 0.76, 0.24, 0.72, 0.24, 0.72, 0.2619, 0.76, 0.2619, 0.76, 0.28, 0.72, 0.28, 0.72, 0.28, 0.76, 0.28, 0.76, 0.32, 0.72, 0.32, 0.72, 0.32, 0.76, 0.32, 0.76, 0.36, 0.72, 0.36, 0.72, 0.36, 0.76, 0.36, 0.76, 0.4, 0.72, 0.4, 0.72, 0.414, 0.76, 0.414, 0.76, 0.44, 0.72, 0.44, 0.72, 0.44, 0.76, 0.44, 0.76, 0.48, 0.72, 0.48, 0.72, 0.4918, 0.76, 0.4918, 0.76, 0.52, 0.72, 0.52, 0.72, 0.52, 0.76, 0.52, 0.76, 0.56, 0.72, 0.56, 0.72, 0.56, 0.76, 0.56, 0.76, 0.6, 0.72, 0.6, 0.72, 0.6, 0.76, 0.6, 0.76, 0.64, 0.72, 0.64, 0.72, 0.64, 0.76, 0.64, 0.76, 0.68, 0.72, 0.68, 0.72, 0.68, 0.76, 0.68, 0.76, 0.72, 0.72, 0.72, 0.72, 0.72, 0.76, 0.72, 0.76, 0.76, 0.72, 0.76, 0.72, 0.76, 0.76, 0.76, 0.76, 0.8, 0.72, 0.8, 0.72, 0.8, 0.76, 0.8, 0.76, 0.84, 0.72, 0.84, 0.72, 0.84, 0.76, 0.84, 0.76, 0.88, 0.72, 0.88, 0.72, 0.88, 0.76, 0.88, 0.76, 0.92, 0.72, 0.92, 0.72, 0.92, 0.76, 0.92, 0.76, 0.96, 0.72, 0.96, 0.76, 0.0, 0.8, 0.0, 0.8, 0.04, 0.76, 0.04, 0.76, 0.04, 0.8, 0.04, 0.8, 0.08, 0.76, 0.08, 0.76, 0.08, 0.8, 0.08, 0.8, 0.12, 0.76, 0.12, 0.76, 0.12, 0.8, 0.12, 0.8, 0.16, 0.76, 0.16, 0.76, 0.16, 0.8, 0.16, 0.8, 0.2, 0.76, 0.2, 0.76, 0.2, 0.8, 0.2, 0.8, 0.24, 0.76, 0.24, 0.76, 0.2619, 0.8, 0.2619, 0.8, 0.28, 0.76, 0.28, 0.76, 0.28, 0.8, 0.28, 0.8, 0.32, 0.76, 0.32, 0.76, 0.32, 0.8, 0.32, 0.8, 0.36, 0.76, 0.36, 0.76, 0.36, 0.8, 0.36, 0.8, 0.4, 0.76, 0.4, 0.76, 0.414, 0.8, 0.414, 0.8, 0.44, 0.76, 0.44, 0.76, 0.44, 0.8, 0.44, 0.8, 0.48, 0.76, 0.48, 0.76, 0.4918, 0.8, 0.4918, 0.8, 0.52, 0.76, 0.52, 0.76, 0.52, 0.8, 0.52, 0.8, 0.56, 0.76, 0.56, 0.76, 0.56, 0.8, 0.56, 0.8, 0.6, 0.76, 0.6, 0.76, 0.6, 0.8, 0.6, 0.8, 0.64, 0.76, 0.64, 0.76, 0.64, 0.8, 0.64, 0.8, 0.68, 0.76, 0.68, 0.76, 0.68, 0.8, 0.68, 0.8, 0.72, 0.76, 0.72, 0.76, 0.72, 0.8, 0.72, 0.8, 0.76, 0.76, 0.76, 0.76, 0.76, 0.8, 0.76, 0.8, 0.8, 0.76, 0.8, 0.76, 0.8, 0.8, 0.8, 0.8, 0.84, 0.76, 0.84, 0.76, 0.84, 0.8, 0.84, 0.8, 0.88, 0.76, 0.88, 0.76, 0.88, 0.8, 0.88, 0.8, 0.92, 0.76, 0.92, 0.76, 0.92, 0.8, 0.92, 0.8, 0.96, 0.76, 0.96, 0.8, 0.0, 0.84, 0.0, 0.84, 0.04, 0.8, 0.04, 0.8, 0.04, 0.84, 0.04, 0.84, 0.08, 0.8, 0.08, 0.8, 0.08, 0.84, 0.08, 0.84, 0.12, 0.8, 0.12, 0.8, 0.12, 0.84, 0.12, 0.84, 0.16, 0.8, 0.16, 0.8, 0.16, 0.84, 0.16, 0.84, 0.2, 0.8, 0.2, 0.8, 0.2, 0.84, 0.2, 0.84, 0.24, 0.8, 0.24, 0.8, 0.2619, 0.84, 0.2619, 0.84, 0.28, 0.8, 0.28, 0.8, 0.28, 0.84, 0.28, 0.84, 0.32, 0.8, 0.32, 0.8, 0.32, 0.84, 0.32, 0.84, 0.36, 0.8, 0.36, 0.84, 0.4, 0.0, 0.0, 0.8, 0.36, 0.84, 0.36, 0.8, 0.4, 0.8, 0.36, 0.8, 0.414, 0.8, 0.44, 0.84, 0.44, 0.84, 0.48, 0.8, 0.48, 0.8, 0.4918, 0.84, 0.4918, 0.84, 0.52, 0.8, 0.52, 0.8, 0.52, 0.84, 0.52, 0.84, 0.56, 0.8, 0.56, 0.8, 0.56, 0.84, 0.56, 0.84, 0.6, 0.8, 0.6, 0.8, 0.6, 0.84, 0.6, 0.84, 0.64, 0.8, 0.64, 0.8, 0.64, 0.84, 0.64, 0.84, 0.68, 0.8, 0.68, 0.8, 0.68, 0.84, 0.68, 0.84, 0.72, 0.8, 0.72, 0.8, 0.72, 0.84, 0.72, 0.84, 0.76, 0.8, 0.76, 0.8, 0.76, 0.84, 0.76, 0.84, 0.8, 0.8, 0.8, 0.8, 0.8, 0.84, 0.8, 0.84, 0.84, 0.8, 0.84, 0.8, 0.84, 0.84, 0.84, 0.84, 0.88, 0.8, 0.88, 0.8, 0.88, 0.84, 0.88, 0.84, 0.92, 0.8, 0.92, 0.8, 0.92, 0.84, 0.92, 0.84, 0.96, 0.8, 0.96, 0.84, 0.0, 0.88, 0.0, 0.88, 0.04, 0.84, 0.04, 0.84, 0.04, 0.88, 0.04, 0.88, 0.08, 0.84, 0.08, 0.84, 0.08, 0.88, 0.08, 0.88, 0.12, 0.84, 0.12, 0.84, 0.12, 0.88, 0.12, 0.88, 0.16, 0.84, 0.16, 0.84, 0.16, 0.88, 0.16, 0.88, 0.2, 0.84, 0.2, 0.84, 0.2, 0.88, 0.2, 0.88, 0.24, 0.84, 0.24, 0.84, 0.2619, 0.88, 0.2619, 0.88, 0.28, 0.84, 0.28, 0.84, 0.28, 0.88, 0.28, 0.88, 0.32, 0.84, 0.32, 0.84, 0.32, 0.88, 0.32, 0.88, 0.36, 0.84, 0.36, 0.84, 0.36, 0.88, 0.36, 0.88, 0.4, 0.84, 0.4, 0.84, 0.414, 0.88, 0.414, 0.88, 0.44, 0.84, 0.44, 0.84, 0.44, 0.88, 0.44, 0.88, 0.48, 0.84, 0.48, 0.84, 0.4918, 0.88, 0.4918, 0.88, 0.52, 0.84, 0.52, 0.84, 0.52, 0.88, 0.52, 0.88, 0.56, 0.84, 0.56, 0.84, 0.56, 0.88, 0.56, 0.88, 0.6, 0.84, 0.6, 0.84, 0.6, 0.88, 0.6, 0.88, 0.64, 0.84, 0.64, 0.84, 0.64, 0.88, 0.64, 0.88, 0.68, 0.84, 0.68, 0.84, 0.68, 0.88, 0.68, 0.88, 0.72, 0.84, 0.72, 0.84, 0.72, 0.88, 0.72, 0.88, 0.76, 0.84, 0.76, 0.84, 0.76, 0.88, 0.76, 0.88, 0.8, 0.84, 0.8, 0.84, 0.8, 0.88, 0.8, 0.88, 0.84, 0.84, 0.84, 0.84, 0.84, 0.88, 0.84, 0.88, 0.88, 0.84, 0.88, 0.84, 0.88, 0.88, 0.88, 0.88, 0.92, 0.84, 0.92, 0.84, 0.92, 0.88, 0.92, 0.88, 0.96, 0.84, 0.96, 0.88, 0.0, 0.92, 0.0, 0.92, 0.04, 0.88, 0.04, 0.88, 0.04, 0.92, 0.04, 0.92, 0.08, 0.88, 0.08, 0.88, 0.08, 0.92, 0.08, 0.92, 0.12, 0.88, 0.12, 0.88, 0.12, 0.92, 0.12, 0.92, 0.16, 0.88, 0.16, 0.88, 0.16, 0.92, 0.16, 0.92, 0.2, 0.88, 0.2, 0.88, 0.2, 0.92, 0.2, 0.92, 0.24, 0.88, 0.24, 0.88, 0.2619, 0.92, 0.2619, 0.92, 0.28, 0.88, 0.28, 0.88, 0.28, 0.92, 0.28, 0.92, 0.32, 0.88, 0.32, 0.88, 0.32, 0.92, 0.32, 0.92, 0.36, 0.88, 0.36, 0.88, 0.36, 0.92, 0.36, 0.92, 0.4, 0.88, 0.4, 0.88, 0.414, 0.92, 0.414, 0.92, 0.44, 0.88, 0.44, 0.88, 0.44, 0.92, 0.44, 0.92, 0.48, 0.88, 0.48, 0.88, 0.4918, 0.92, 0.4918, 0.92, 0.52, 0.88, 0.52, 0.88, 0.52, 0.92, 0.52, 0.92, 0.56, 0.88, 0.56, 0.88, 0.56, 0.92, 0.56, 0.92, 0.6, 0.88, 0.6, 0.88, 0.6, 0.92, 0.6, 0.92, 0.64, 0.88, 0.64, 0.88, 0.64, 0.92, 0.64, 0.92, 0.68, 0.88, 0.68, 0.88, 0.68, 0.92, 0.68, 0.92, 0.72, 0.88, 0.72, 0.88, 0.72, 0.92, 0.72, 0.92, 0.76, 0.88, 0.76, 0.88, 0.76, 0.92, 0.76, 0.92, 0.8, 0.88, 0.8, 0.88, 0.8, 0.92, 0.8, 0.92, 0.84, 0.88, 0.84, 0.88, 0.84, 0.92, 0.84, 0.92, 0.88, 0.88, 0.88, 0.88, 0.88, 0.92, 0.88, 0.92, 0.92, 0.88, 0.92, 0.88, 0.92, 0.92, 0.92, 0.92, 0.96, 0.88, 0.96, 0.92, 0.0, 0.96, 0.0, 0.96, 0.04, 0.92, 0.04, 0.92, 0.04, 0.96, 0.04, 0.96, 0.08, 0.92, 0.08, 0.92, 0.08, 0.96, 0.08, 0.96, 0.12, 0.92, 0.12, 0.92, 0.12, 0.96, 0.12, 0.96, 0.16, 0.92, 0.16, 0.92, 0.16, 0.96, 0.16, 0.96, 0.2, 0.92, 0.2, 0.92, 0.2, 0.96, 0.2, 0.96, 0.24, 0.92, 0.24, 0.92, 0.2619, 0.96, 0.2619, 0.96, 0.28, 0.92, 0.28, 0.92, 0.28, 0.96, 0.28, 0.96, 0.32, 0.92, 0.32, 0.92, 0.32, 0.96, 0.32, 0.96, 0.36, 0.92, 0.36, 0.92, 0.36, 0.96, 0.36, 0.96, 0.4, 0.92, 0.4, 0.92, 0.414, 0.96, 0.414, 0.96, 0.44, 0.92, 0.44, 0.92, 0.44, 0.96, 0.44, 0.96, 0.48, 0.92, 0.48, 0.92, 0.4918, 0.96, 0.4918, 0.96, 0.52, 0.92, 0.52, 0.92, 0.52, 0.96, 0.52, 0.96, 0.56, 0.92, 0.56, 0.92, 0.56, 0.96, 0.56, 0.96, 0.6, 0.92, 0.6, 0.92, 0.6, 0.96, 0.6, 0.96, 0.64, 0.92, 0.64, 0.92, 0.64, 0.96, 0.64, 0.96, 0.68, 0.92, 0.68, 0.92, 0.68, 0.96, 0.68, 0.96, 0.72, 0.92, 0.72, 0.92, 0.72, 0.96, 0.72, 0.96, 0.76, 0.92, 0.76, 0.92, 0.76, 0.96, 0.76, 0.96, 0.8, 0.92, 0.8, 0.92, 0.8, 0.96, 0.8, 0.96, 0.84, 0.92, 0.84, 0.92, 0.84, 0.96, 0.84, 0.96, 0.88, 0.92, 0.88, 0.92, 0.88, 0.96, 0.88, 0.96, 0.92, 0.92, 0.92, 0.92, 0.92, 0.96, 0.92, 0.96, 0.96, 0.92, 0.96, 0.96, 0.0, 1.0, 0.0, 1.0, 0.04, 0.96, 0.04, 0.96, 0.04, 1.0, 0.04, 1.0, 0.08, 0.96, 0.08, 0.96, 0.08, 1.0, 0.08, 1.0, 0.12, 0.96, 0.12, 0.96, 0.12, 1.0, 0.12, 1.0, 0.16, 0.96, 0.16, 0.96, 0.16, 1.0, 0.16, 1.0, 0.2, 0.96, 0.2, 0.96, 0.2, 1.0, 0.2, 1.0, 0.24, 0.96, 0.24, 0.96, 0.2619, 1.0, 0.2619, 1.0, 0.28, 0.96, 0.28, 0.96, 0.28, 1.0, 0.28, 1.0, 0.32, 0.96, 0.32, 0.96, 0.32, 1.0, 0.32, 1.0, 0.36, 0.96, 0.36, 0.96, 0.36, 1.0, 0.36, 1.0, 0.4, 0.96, 0.4, 0.96, 0.414, 1.0, 0.414, 1.0, 0.44, 0.96, 0.44, 0.96, 0.44, 1.0, 0.44, 1.0, 0.48, 0.96, 0.48, 0.96, 0.4918, 1.0, 0.4918, 1.0, 0.52, 0.96, 0.52, 0.96, 0.52, 1.0, 0.52, 1.0, 0.56, 0.96, 0.56, 0.96, 0.56, 1.0, 0.56, 1.0, 0.6, 0.96, 0.6, 0.96, 0.6, 1.0, 0.6, 1.0, 0.64, 0.96, 0.64, 0.96, 0.64, 1.0, 0.64, 1.0, 0.68, 0.96, 0.68, 0.96, 0.68, 1.0, 0.68, 1.0, 0.72, 0.96, 0.72, 0.96, 0.72, 1.0, 0.72, 1.0, 0.76, 0.96, 0.76, 0.96, 0.76, 1.0, 0.76, 1.0, 0.8, 0.96, 0.8, 0.96, 0.8, 1.0, 0.8, 1.0, 0.84, 0.96, 0.84, 0.96, 0.84, 1.0, 0.84, 1.0, 0.88, 0.96, 0.88, 0.96, 0.88, 1.0, 0.88, 1.0, 0.92, 0.96, 0.92, 0.96, 0.92, 1.0, 0.92, 1.0, 0.96, 0.96, 0.96, 0.28, 0.92, 0.3, 0.92, 0.3, 0.96, 0.28, 0.96, 0.28, 0.88, 0.3, 0.88, 0.3, 0.92, 0.28, 0.92, 0.28, 0.84, 0.3, 0.84, 0.3, 0.88, 0.28, 0.88, 0.28, 0.8, 0.3, 0.8, 0.3, 0.84, 0.28, 0.84, 0.28, 0.76, 0.3, 0.76, 0.3, 0.8, 0.28, 0.8, 0.28, 0.72, 0.3, 0.72, 0.3, 0.76, 0.28, 0.76, 0.28, 0.68, 0.3, 0.68, 0.3, 0.72, 0.28, 0.72, 0.28, 0.64, 0.3, 0.64, 0.3, 0.68, 0.28, 0.68, 0.28, 0.6, 0.3, 0.6, 0.3, 0.64, 0.28, 0.64, 0.28, 0.56, 0.3, 0.56, 0.3, 0.6, 0.28, 0.6, 0.28, 0.52, 0.3, 0.52, 0.3, 0.56, 0.28, 0.56, 0.28, 0.4918, 0.3, 0.4918, 0.3, 0.52, 0.28, 0.52, 0.28, 0.44, 0.3, 0.44, 0.3, 0.48, 0.28, 0.48, 0.28, 0.4, 0.3, 0.4, 0.3, 0.44, 0.28, 0.44, 0.28, 0.36, 0.3, 0.36, 0.3, 0.4, 0.28, 0.4, 0.28, 0.32, 0.3, 0.32, 0.3, 0.36, 0.28, 0.36, 0.28, 0.28, 0.3, 0.28, 0.3, 0.32, 0.28, 0.32, 0.28, 0.2619, 0.3, 0.2619, 0.3, 0.28, 0.28, 0.28, 0.28, 0.2, 0.3, 0.2, 0.3, 0.24, 0.28, 0.24, 0.28, 0.16, 0.3, 0.16, 0.3, 0.2, 0.28, 0.2, 0.28, 0.12, 0.3, 0.12, 0.3, 0.16, 0.28, 0.16, 0.28, 0.08, 0.3, 0.08, 0.3, 0.12, 0.28, 0.12, 0.28, 0.04, 0.3, 0.04, 0.3, 0.08, 0.28, 0.08, 0.28, 0.0, 0.3, 0.0, 0.3, 0.04, 0.28, 0.04, 0.28, 0.96, 0.3, 0.96, 0.3, 1.0, 0.28, 1.0, 0.28, 0.48, 0.3, 0.48, 0.3, 0.4918, 0.28, 0.4918, 0.96, 0.48, 1.0, 0.48, 1.0, 0.4918, 0.96, 0.4918, 0.92, 0.48, 0.96, 0.48, 0.96, 0.4918, 0.92, 0.4918, 0.88, 0.48, 0.92, 0.48, 0.92, 0.4918, 0.88, 0.4918, 0.84, 0.48, 0.88, 0.48, 0.88, 0.4918, 0.84, 0.4918, 0.8, 0.48, 0.84, 0.48, 0.84, 0.4918, 0.8, 0.4918, 0.76, 0.48, 0.8, 0.48, 0.8, 0.4918, 0.76, 0.4918, 0.72, 0.48, 0.76, 0.48, 0.76, 0.4918, 0.72, 0.4918, 0.68, 0.48, 0.72, 0.48, 0.72, 0.4918, 0.68, 0.4918, 0.64, 0.48, 0.68, 0.48, 0.68, 0.4918, 0.64, 0.4918, 0.6, 0.48, 0.64, 0.48, 0.64, 0.4918, 0.6, 0.4918, 0.56, 0.48, 0.6, 0.48, 0.6, 0.4918, 0.56, 0.4918, 0.52, 0.48, 0.56, 0.48, 0.56, 0.4918, 0.52, 0.4918, 0.48, 0.48, 0.52, 0.48, 0.52, 0.4918, 0.48, 0.4918, 0.44, 0.48, 0.48, 0.48, 0.48, 0.4918, 0.44, 0.4918, 0.4, 0.48, 0.44, 0.48, 0.44, 0.4918, 0.4, 0.4918, 0.36, 0.48, 0.4, 0.48, 0.4, 0.4918, 0.36, 0.4918, 0.34, 0.48, 0.36, 0.48, 0.36, 0.4918, 0.34, 0.4918, 0.3, 0.48, 0.32, 0.48, 0.32, 0.4918, 0.3, 0.4918, 0.24, 0.48, 0.28, 0.48, 0.28, 0.4918, 0.24, 0.4918, 0.2, 0.48, 0.24, 0.48, 0.24, 0.4918, 0.2, 0.4918, 0.181, 0.48, 0.2, 0.48, 0.2, 0.4918, 0.181, 0.4918, 0.12, 0.48, 0.16, 0.48, 0.16, 0.4918, 0.12, 0.4918, 0.08, 0.48, 0.12, 0.48, 0.12, 0.4918, 0.08, 0.4918, 0.04, 0.48, 0.08, 0.48, 0.08, 0.4918, 0.04, 0.4918, 0.0, 0.48, 0.04, 0.48, 0.04, 0.4918, 0.0, 0.4918, 0.28, 0.24, 0.3, 0.24, 0.3, 0.2619, 0.28, 0.2619, 0.96, 0.24, 1.0, 0.24, 1.0, 0.2619, 0.96, 0.2619, 0.92, 0.24, 0.96, 0.24, 0.96, 0.2619, 0.92, 0.2619, 0.88, 0.24, 0.92, 0.24, 0.92, 0.2619, 0.88, 0.2619, 0.84, 0.24, 0.88, 0.24, 0.88, 0.2619, 0.84, 0.2619, 0.8, 0.24, 0.84, 0.24, 0.84, 0.2619, 0.8, 0.2619, 0.76, 0.24, 0.8, 0.24, 0.8, 0.2619, 0.76, 0.2619, 0.72, 0.24, 0.76, 0.24, 0.76, 0.2619, 0.72, 0.2619, 0.68, 0.24, 0.72, 0.24, 0.72, 0.2619, 0.68, 0.2619, 0.64, 0.24, 0.68, 0.24, 0.68, 0.2619, 0.64, 0.2619, 0.6, 0.24, 0.64, 0.24, 0.64, 0.2619, 0.6, 0.2619, 0.56, 0.24, 0.6, 0.24, 0.6, 0.2619, 0.56, 0.2619, 0.52, 0.24, 0.56, 0.24, 0.56, 0.2619, 0.52, 0.2619, 0.48, 0.24, 0.52, 0.24, 0.52, 0.2619, 0.48, 0.2619, 0.44, 0.24, 0.48, 0.24, 0.48, 0.2619, 0.44, 0.2619, 0.4, 0.24, 0.44, 0.24, 0.44, 0.2619, 0.4, 0.2619, 0.36, 0.24, 0.4, 0.24, 0.4, 0.2619, 0.36, 0.2619, 0.34, 0.24, 0.36, 0.24, 0.36, 0.2619, 0.34, 0.2619, 0.3, 0.24, 0.32, 0.24, 0.32, 0.2619, 0.3, 0.2619, 0.24, 0.24, 0.28, 0.24, 0.28, 0.2619, 0.24, 0.2619, 0.2, 0.24, 0.24, 0.24, 0.24, 0.2619, 0.2, 0.2619, 0.181, 0.24, 0.2, 0.24, 0.2, 0.2619, 0.181, 0.2619, 0.12, 0.24, 0.16, 0.24, 0.16, 0.2619, 0.12, 0.2619, 0.08, 0.24, 0.12, 0.24, 0.12, 0.2619, 0.08, 0.2619, 0.04, 0.24, 0.08, 0.24, 0.08, 0.2619, 0.04, 0.2619, 0.0, 0.24, 0.04, 0.24, 0.04, 0.2619, 0.0, 0.2619, 0.16, 0.24, 0.181, 0.24, 0.181, 0.2619, 0.16, 0.2619, 0.16, 0.48, 0.181, 0.48, 0.181, 0.4918, 0.16, 0.4918, 0.16, 0.92, 0.181, 0.92, 0.181, 0.96, 0.16, 0.96, 0.16, 0.88, 0.181, 0.88, 0.181, 0.92, 0.16, 0.92, 0.16, 0.84, 0.181, 0.84, 0.181, 0.88, 0.16, 0.88, 0.16, 0.8, 0.181, 0.8, 0.181, 0.84, 0.16, 0.84, 0.16, 0.76, 0.181, 0.76, 0.181, 0.8, 0.16, 0.8, 0.16, 0.72, 0.181, 0.72, 0.181, 0.76, 0.16, 0.76, 0.16, 0.68, 0.181, 0.68, 0.181, 0.72, 0.16, 0.72, 0.16, 0.64, 0.181, 0.64, 0.181, 0.68, 0.16, 0.68, 0.16, 0.6, 0.181, 0.6, 0.181, 0.64, 0.16, 0.64, 0.16, 0.56, 0.181, 0.56, 0.181, 0.6, 0.16, 0.6, 0.16, 0.52, 0.181, 0.52, 0.181, 0.56, 0.16, 0.56, 0.16, 0.4918, 0.181, 0.4918, 0.181, 0.52, 0.16, 0.52, 0.16, 0.44, 0.181, 0.44, 0.181, 0.48, 0.16, 0.48, 0.16, 0.4, 0.181, 0.4, 0.181, 0.44, 0.16, 0.44, 0.16, 0.36, 0.181, 0.36, 0.181, 0.4, 0.16, 0.4, 0.16, 0.32, 0.181, 0.32, 0.181, 0.36, 0.16, 0.36, 0.16, 0.28, 0.181, 0.28, 0.181, 0.32, 0.16, 0.32, 0.16, 0.2619, 0.181, 0.2619, 0.181, 0.28, 0.16, 0.28, 0.16, 0.2, 0.181, 0.2, 0.181, 0.24, 0.16, 0.24, 0.16, 0.16, 0.181, 0.16, 0.181, 0.2, 0.16, 0.2, 0.16, 0.12, 0.181, 0.12, 0.181, 0.16, 0.16, 0.16, 0.16, 0.08, 0.181, 0.08, 0.181, 0.12, 0.16, 0.12, 0.16, 0.04, 0.181, 0.04, 0.181, 0.08, 0.16, 0.08, 0.16, 0.0, 0.181, 0.0, 0.181, 0.04, 0.16, 0.04, 0.16, 0.96, 0.181, 0.96, 0.181, 1.0, 0.16, 1.0, 0.32, 0.24, 0.34, 0.24, 0.34, 0.2619, 0.32, 0.2619, 0.32, 0.48, 0.34, 0.48, 0.34, 0.4918, 0.32, 0.4918, 0.32, 0.92, 0.34, 0.92, 0.34, 0.96, 0.32, 0.96, 0.32, 0.88, 0.34, 0.88, 0.34, 0.92, 0.32, 0.92, 0.32, 0.84, 0.34, 0.84, 0.34, 0.88, 0.32, 0.88, 0.32, 0.8, 0.34, 0.8, 0.34, 0.84, 0.32, 0.84, 0.32, 0.76, 0.34, 0.76, 0.34, 0.8, 0.32, 0.8, 0.32, 0.72, 0.34, 0.72, 0.34, 0.76, 0.32, 0.76, 0.32, 0.68, 0.34, 0.68, 0.34, 0.72, 0.32, 0.72, 0.32, 0.64, 0.34, 0.64, 0.34, 0.68, 0.32, 0.68, 0.32, 0.6, 0.34, 0.6, 0.34, 0.64, 0.32, 0.64, 0.32, 0.56, 0.34, 0.56, 0.34, 0.6, 0.32, 0.6, 0.32, 0.52, 0.34, 0.52, 0.34, 0.56, 0.32, 0.56, 0.32, 0.4918, 0.34, 0.4918, 0.34, 0.52, 0.32, 0.52, 0.32, 0.44, 0.34, 0.44, 0.34, 0.48, 0.32, 0.48, 0.32, 0.4, 0.34, 0.4, 0.34, 0.44, 0.32, 0.44, 0.32, 0.36, 0.34, 0.36, 0.34, 0.4, 0.32, 0.4, 0.32, 0.32, 0.34, 0.32, 0.34, 0.36, 0.32, 0.36, 0.32, 0.28, 0.34, 0.28, 0.34, 0.32, 0.32, 0.32, 0.32, 0.2619, 0.34, 0.2619, 0.34, 0.28, 0.32, 0.28, 0.32, 0.2, 0.34, 0.2, 0.34, 0.24, 0.32, 0.24, 0.32, 0.16, 0.34, 0.16, 0.34, 0.2, 0.32, 0.2, 0.32, 0.12, 0.34, 0.12, 0.34, 0.16, 0.32, 0.16, 0.32, 0.08, 0.34, 0.08, 0.34, 0.12, 0.32, 0.12, 0.32, 0.04, 0.34, 0.04, 0.34, 0.08, 0.32, 0.08, 0.32, 0.0, 0.34, 0.0, 0.34, 0.04, 0.32, 0.04, 0.32, 0.96, 0.34, 0.96, 0.34, 1.0, 0.32, 1.0, 0.96, 0.4, 1.0, 0.4, 1.0, 0.414, 0.96, 0.414, 0.92, 0.4, 0.96, 0.4, 0.96, 0.414, 0.92, 0.414, 0.88, 0.4, 0.92, 0.4, 0.92, 0.414, 0.88, 0.414, 0.84, 0.4, 0.88, 0.4, 0.88, 0.414, 0.84, 0.414, 0.0, 0.0, 0.84, 0.414, 0.8, 0.44, 0.76, 0.4, 0.8, 0.4, 0.8, 0.414, 0.76, 0.414, 0.72, 0.4, 0.76, 0.4, 0.76, 0.414, 0.72, 0.414, 0.68, 0.4, 0.72, 0.4, 0.72, 0.414, 0.68, 0.414, 0.64, 0.4, 0.68, 0.4, 0.68, 0.414, 0.64, 0.414, 0.6, 0.4, 0.64, 0.4, 0.64, 0.414, 0.6, 0.414, 0.56, 0.4, 0.6, 0.4, 0.6, 0.414, 0.56, 0.414, 0.52, 0.4, 0.56, 0.4, 0.56, 0.414, 0.52, 0.414, 0.84, 0.414, 0.0, 0.0, 0.84, 0.4, 0.84, 0.414, 0.84, 0.44, 0.8, 0.44, 0.0, 0.0, 0.52, 0.4, 0.52, 0.414, 0.52, 0.44, 0.48, 0.44, 0.52, 0.414, 0.0, 0.0, 0.52, 0.414, 0.48, 0.4, 0.48, 0.44, 0.48, 0.4, 0.52, 0.414, 0.0, 0.28, 0.0, 0.32, 0.0, 0.32, 0.0, 0.28, 0.0, 0.36, 0.0, 0.4, 0.0, 0.4, 0.0, 0.36, 0.0, 0.32, 0.0, 0.36, 0.0, 0.36, 0.0, 0.32, 0.0, 0.4, 0.0, 0.44, 0.0, 0.44, 0.0, 0.4, 0.0, 0.44, 0.0, 0.48, 0.0, 0.44, 0.0, 0.28, 0.0, 0.28, 0.0, 0.2619])
me_2023_competition_driving_surface_v0_2.materials.append(mat_2023_competition_driving_surface_v0_2)
me_2023_competition_driving_surface_v0_2.update()

# ---- objects
ob_2023_competition_driving_surface_v0_2 = bpy.data.objects.new('2023_Competition_Driving_Surface_v0.2', me_2023_competition_driving_surface_v0_2)

# ---- transforms, parenting, visibility, modifiers, constraints
ob_2023_competition_driving_surface_v0_2.location = (0.0, 0.0, 0.0)

# ---- collection membership
col_collection.objects.link(ob_2023_competition_driving_surface_v0_2)

# ---- scene / render settings (as saved in the file)
scene.frame_start = 1; scene.frame_end = 250; scene.frame_set(1)
scene.render.engine = 'BLENDER_EEVEE_NEXT'
scene.cycles.sampling_pattern = 'TABULATED_SOBOL'
scene.view_settings.view_transform = 'Filmic'
bpy.context.view_layer.update()

# ---- added for rendering (the .blend has no active camera and no usable light): camera, sun
cam_auto = bpy.data.cameras.new('AutoCamera')
cam_auto.lens = 50.0
cam_auto.sensor_width = 36.0
cam_auto.clip_end = 1000.0
ob_auto_camera = bpy.data.objects.new('AutoCamera', cam_auto)
scene.collection.objects.link(ob_auto_camera)
ob_auto_camera.location = (1.03201, -1.23841, 0.890127)
ob_auto_camera.rotation_euler = (1.09748, -7.21219e-08, 0.694738)
scene.camera = ob_auto_camera
light_auto_sun = bpy.data.lights.new('AutoSun', 'SUN')
light_auto_sun.energy = 3.0
light_auto_sun.angle = 0.0523599
ob_auto_sun = bpy.data.objects.new('AutoSun', light_auto_sun)
scene.collection.objects.link(ob_auto_sun)
ob_auto_sun.rotation_euler = (0.872665, 0.174533, 0.523599)
bpy.context.view_layer.update()
